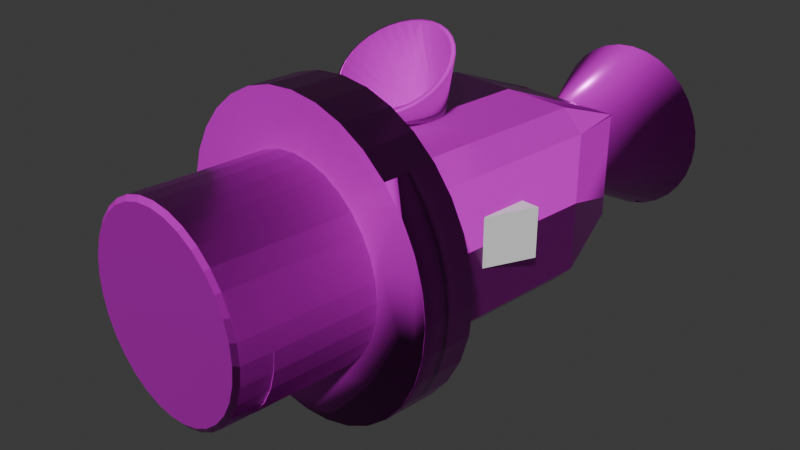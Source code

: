 # Source: touch-and-go.blend  (saved by Blender 4.2.66; exported with 4.5.12 LTS)
import bpy
from mathutils import Matrix  # noqa: F401  (used for matrix-valued properties, if any)

bpy.ops.wm.read_factory_settings(use_empty=True)
scene = bpy.context.scene
scene.name = 'Scene'

# ---- collections
col_collection = bpy.data.collections.new('Collection'); scene.collection.children.link(col_collection)

# ---- images (referenced by path relative to the original .blend; pixels are not part of the script)
import os
ASSET_DIR = os.environ.get("B2B_ASSET_DIR", "")  # directory of the original .blend (textures are referenced by path, not embedded)
HERE = os.path.dirname(os.path.abspath(__file__))  # packed textures are extracted next to this script under _unpacked/

def load_image(name, relpath, width, height, colorspace="sRGB"):
    """Load a texture the original file referenced (path relative to the .blend, or extracted next to this script)."""
    p = next((c for c in (os.path.join(HERE, relpath), os.path.join(ASSET_DIR, relpath)) if relpath and os.path.exists(c)), "")
    if p:
        img = bpy.data.images.load(p, check_existing=True)
        img.name = name
    else:  # same state as the original file: an image datablock whose file is absent (Cycles renders it pink)
        img = bpy.data.images.new(name, width, height)
        img.source = "FILE"
        img.filepath = "//" + (relpath or name)
    img.colorspace_settings.name = colorspace
    return img
img_poliigon_metalsteelbrushed_7174_basecolor_jpg = load_image('Poliigon_MetalSteelBrushed_7174_BaseColor.jpg', 'Poliigon_MetalSteelBrushed_7174/2K/Poliigon_MetalSteelBrushed_7174_BaseColor.jpg', 1024, 1024, 'sRGB')
img_poliigon_metalsteelbrushed_7174_metallic_jpg = load_image('Poliigon_MetalSteelBrushed_7174_Metallic.jpg', 'Poliigon_MetalSteelBrushed_7174/2K/Poliigon_MetalSteelBrushed_7174_Metallic.jpg', 1024, 1024, 'Non-Color')
img_poliigon_metalsteelbrushed_7174_roughness_jpg = load_image('Poliigon_MetalSteelBrushed_7174_Roughness.jpg', 'Poliigon_MetalSteelBrushed_7174/2K/Poliigon_MetalSteelBrushed_7174_Roughness.jpg', 1024, 1024, 'Non-Color')
img_poliigon_metalsteelbrushed_7174_normal_png = load_image('Poliigon_MetalSteelBrushed_7174_Normal.png', 'Poliigon_MetalSteelBrushed_7174/2K/Poliigon_MetalSteelBrushed_7174_Normal.png', 1024, 1024, 'Non-Color')

# ---- materials (node trees are filled in below, after node groups)
mat_material = bpy.data.materials.new('Material')

# ---- material node trees
mat_material.use_nodes = True; mat_material.node_tree.nodes.clear()
_N = mat_material.node_tree.nodes; _L = mat_material.node_tree.links
n0 = _N.new('ShaderNodeBsdfPrincipled'); n0.name = 'Principled BSDF'; n0.location = (64, 436)
n1 = _N.new('ShaderNodeOutputMaterial'); n1.name = 'Material Output'; n1.location = (409, 422)
n2 = _N.new('ShaderNodeTexImage'); n2.name = 'Image Texture'; n2.location = (-668, 596)
n2.image = img_poliigon_metalsteelbrushed_7174_basecolor_jpg
n3 = _N.new('ShaderNodeTexImage'); n3.name = 'Image Texture.001'; n3.location = (-675, 303)
n3.image = img_poliigon_metalsteelbrushed_7174_metallic_jpg
n4 = _N.new('ShaderNodeTexImage'); n4.name = 'Image Texture.002'; n4.location = (-677, 21)
n4.image = img_poliigon_metalsteelbrushed_7174_roughness_jpg
n5 = _N.new('ShaderNodeTexImage'); n5.name = 'Image Texture.003'; n5.location = (-406, -126)
n5.image = img_poliigon_metalsteelbrushed_7174_normal_png
n6 = _N.new('ShaderNodeNormalMap'); n6.name = 'Normal Map'; n6.location = (-126, 77)
_L.new(n0.outputs[0], n1.inputs[0])
_L.new(n2.outputs[0], n0.inputs[0])
_L.new(n3.outputs[0], n0.inputs[1])
_L.new(n4.outputs[0], n0.inputs[2])
_L.new(n6.outputs[0], n0.inputs[5])
_L.new(n5.outputs[0], n6.inputs[1])
n1.is_active_output = True

# ---- world
world_world = bpy.data.worlds.new('World'); scene.world = world_world
world_world.use_nodes = True; world_world.node_tree.nodes.clear()
_N = world_world.node_tree.nodes; _L = world_world.node_tree.links
n0 = _N.new('ShaderNodeOutputWorld'); n0.name = 'World Output'; n0.location = (300, 300)
n1 = _N.new('ShaderNodeBackground'); n1.name = 'Background'; n1.location = (10, 300)
n1.inputs[0].default_value = (0.05088, 0.05088, 0.05088, 1.0)
_L.new(n1.outputs[0], n0.inputs[0])
n0.is_active_output = True
world_world.color = (0.05088, 0.05088, 0.05088)
world_world.sun_shadow_jitter_overblur = 0.0

# ---- cameras
cam_camera = bpy.data.cameras.new('Camera')
cam_camera.clip_end = 100.0
cam_camera.ortho_scale = 7.314

# ---- meshes
me_cube_001 = bpy.data.meshes.new('Cube.001')
me_cube_001.from_pydata([(-0.6035, 1.0, 0.6086), (-1.0, 0.6035, 0.7728), (-0.6086, 1.0, 0.6035), (-0.7728, 0.6035, 1.0), (-0.6035, 1.0, -0.6086), (-1.0, 0.6035, -0.7728), (-0.6086, 1.0, -0.6035), (-0.7728, 0.6035, -1.0), (-0.3965, 1.0, 0.6035), (0.0, 0.6035, 1.0), (0.3965, 1.0, 0.6035), (0.6035, 1.0, 0.6086), (1.0, 0.6035, 0.7728), (0.6086, 1.0, 0.6035), (0.7728, 0.6035, 1.0), (-0.6035, 1.0, 0.3965), (-0.6035, 1.0, -0.3965), (-1.0, 0.6035, 0.0), (-0.3965, 1.0, 0.3965), (0.3965, 1.0, 0.3965), (0.3965, 1.0, -0.3965), (-0.3965, 1.0, -0.3965), (1.0, 0.6035, 0.0), (0.6035, 1.0, -0.3965), (0.6035, 1.0, 0.3965), (0.3965, 1.0, -0.6035), (0.0, 0.6035, -1.0), (-0.3965, 1.0, -0.6035), (0.6035, 1.0, -0.6086), (1.0, 0.6035, -0.7728), (0.6086, 1.0, -0.6035), (0.7728, 0.6035, -1.0), (-1.0, -0.408, 0.7728), (-1.0, -0.408, 0.0), (-1.0, -0.408, -0.7728), (-0.7728, -0.408, -1.0), (-0.7728, -0.408, 1.0), (0.0, -0.408, 1.0), (0.0, -0.408, -1.0), (0.7728, -0.408, 1.0), (1.0, -0.408, 0.7728), (1.0, -0.408, 0.0), (1.0, -0.408, -0.7728), (0.7728, -0.408, -1.0)], [], [(33, 17, 5, 34), (23, 28, 30, 25, 20), (16, 21, 27, 6, 4), (33, 32, 1, 17), (24, 19, 10, 13, 11), (36, 3, 1, 32), (35, 34, 5, 7), (8, 9, 10), (15, 16, 17), (18, 19, 20, 21), (22, 23, 24), (25, 26, 27), (14, 12, 11, 13), (2, 0, 1, 3), (30, 28, 29, 31), (8, 2, 3, 9), (25, 30, 31, 26), (26, 7, 6, 27), (7, 5, 4, 6), (9, 14, 13, 10), (0, 15, 17, 1), (10, 19, 18, 8), (12, 22, 24, 11), (19, 24, 23, 20), (15, 18, 21, 16), (5, 17, 16, 4), (27, 21, 20, 25), (28, 23, 22, 29), (15, 0, 2, 8, 18), (41, 22, 12, 40), (43, 31, 29, 42), (39, 40, 12, 14), (41, 42, 29, 22), (26, 38, 35, 7), (9, 37, 39, 14), (26, 31, 43, 38), (9, 3, 36, 37)])
_uv = me_cube_001.uv_layers.new(name='UVMap')
_uv.uv.foreach_set('vector', [0.5, 0.074, 0.5, 0.2004, 0.5966, 0.2004, 0.5966, 0.074, 0.5496, 0.2996, 0.5761, 0.2996, 0.5754, 0.2989, 0.5754, 0.3254, 0.5496, 0.3254, 0.5496, 0.2996, 0.5496, 0.3254, 0.5754, 0.3254, 0.5754, 0.2989, 0.5761, 0.2996, 0.5, 0.074, 0.5966, 0.074, 0.5966, 0.2004, 0.5, 0.2004, 0.5496, 0.2996, 0.5496, 0.3254, 0.5754, 0.3254, 0.5754, 0.2989, 0.5761, 0.2996, 0.625, 0.074, 0.625, 0.2004, 0.5966, 0.2004, 0.5966, 0.074, 0.625, 0.074, 0.5966, 0.074, 0.5966, 0.2004, 0.625, 0.2004, 0.7996, 0.5, 0.75, 0.5496, 0.75, 0.5, 0.5496, 0.2996, 0.5496, 0.2996, 0.5, 0.2004, 0.5496, 0.3254, 0.5496, 0.3254, 0.5496, 0.3254, 0.5496, 0.3254, 0.5, 0.2004, 0.5496, 0.2996, 0.5496, 0.2996, 0.75, 0.5, 0.75, 0.5496, 0.7996, 0.5, 0.625, 0.2784, 0.5966, 0.25, 0.5761, 0.2996, 0.5754, 0.2989, 0.5754, 0.2989, 0.5761, 0.2996, 0.5966, 0.25, 0.625, 0.2784, 0.5754, 0.2989, 0.5761, 0.2996, 0.5966, 0.25, 0.625, 0.2784, 0.7996, 0.5, 0.8261, 0.5, 0.8466, 0.5496, 0.75, 0.5496, 0.7996, 0.5, 0.8261, 0.5, 0.8466, 0.5496, 0.75, 0.5496, 0.75, 0.5496, 0.8466, 0.5496, 0.8261, 0.5, 0.7996, 0.5, 0.625, 0.2784, 0.5966, 0.25, 0.5761, 0.2996, 0.5754, 0.2989, 0.75, 0.5496, 0.8466, 0.5496, 0.8261, 0.5, 0.7996, 0.5, 0.5761, 0.2996, 0.5496, 0.2996, 0.5, 0.2004, 0.5966, 0.2004, 0.5754, 0.3254, 0.5496, 0.3254, 0.5496, 0.3254, 0.5754, 0.3254, 0.5966, 0.2004, 0.5, 0.2004, 0.5496, 0.2996, 0.5761, 0.2996, 0.5496, 0.3254, 0.5496, 0.2996, 0.5496, 0.2996, 0.5496, 0.3254, 0.5496, 0.2996, 0.5496, 0.3254, 0.5496, 0.3254, 0.5496, 0.2996, 0.5966, 0.2004, 0.5, 0.2004, 0.5496, 0.2996, 0.5761, 0.2996, 0.5754, 0.3254, 0.5496, 0.3254, 0.5496, 0.3254, 0.5754, 0.3254, 0.5761, 0.2996, 0.5496, 0.2996, 0.5, 0.2004, 0.5966, 0.2004, 0.5496, 0.2996, 0.5761, 0.2996, 0.5754, 0.2989, 0.5754, 0.3254, 0.5496, 0.3254, 0.5, 0.074, 0.5, 0.2004, 0.5966, 0.2004, 0.5966, 0.074, 0.625, 0.074, 0.625, 0.2004, 0.5966, 0.2004, 0.5966, 0.074, 0.625, 0.074, 0.5966, 0.074, 0.5966, 0.2004, 0.625, 0.2004, 0.5, 0.074, 0.5966, 0.074, 0.5966, 0.2004, 0.5, 0.2004, 0.75, 0.5496, 0.75, 0.676, 0.8466, 0.676, 0.8466, 0.5496, 0.75, 0.5496, 0.75, 0.676, 0.8466, 0.676, 0.8466, 0.5496, 0.75, 0.5496, 0.8466, 0.5496, 0.8466, 0.676, 0.75, 0.676, 0.75, 0.5496, 0.8466, 0.5496, 0.8466, 0.676, 0.75, 0.676])
me_cube_001.materials.append(mat_material)
me_cube_001.update()
me_cylinder_001 = bpy.data.meshes.new('Cylinder.001')
me_cylinder_001.from_pydata([(0.0, 1.0, -1.0), (0.0, 1.0, 1.0), (0.1951, 0.9808, -1.0), (0.1951, 0.9808, 1.0), (0.3827, 0.9239, -1.0), (0.3827, 0.9239, 1.0), (0.5556, 0.8315, -1.0), (0.5556, 0.8315, 1.0), (0.7071, 0.7071, -1.0), (0.7071, 0.7071, 1.0), (-0.3827, -0.9239, -1.0), (-0.3827, -0.9239, 1.0), (-0.5556, -0.8315, -1.0), (-0.5556, -0.8315, 1.0), (-0.7071, -0.7071, -1.0), (-0.7071, -0.7071, 1.0), (-0.8315, -0.5556, -1.0), (-0.8315, -0.5556, 1.0), (-0.9239, -0.3827, -1.0), (-0.9239, -0.3827, 1.0), (-0.9808, -0.1951, -1.0), (-0.9808, -0.1951, 1.0), (-1.0, 0.0, -1.0), (-1.0, 0.0, 1.0), (-0.9808, 0.1951, -1.0), (-0.9808, 0.1951, 1.0), (-0.9239, 0.3827, -1.0), (-0.9239, 0.3827, 1.0), (-0.8315, 0.5556, -1.0), (-0.8315, 0.5556, 1.0), (-0.7071, 0.7071, -1.0), (-0.7071, 0.7071, 1.0), (-0.5556, 0.8315, -1.0), (-0.5556, 0.8315, 1.0), (-0.3827, 0.9239, -1.0), (-0.3827, 0.9239, 1.0), (-0.1951, 0.9808, -1.0), (-0.1951, 0.9808, 1.0), (0.0, 1.0, -1.0), (0.0, 1.0, 1.0), (0.1951, 0.9808, -1.0), (0.1951, 0.9808, 1.0), (0.3827, 0.9239, -1.0), (0.3827, 0.9239, 1.0), (0.5556, 0.8315, -1.0), (0.5556, 0.8315, 1.0), (0.7071, 0.7071, -1.0), (0.7071, 0.7071, 1.0), (0.8315, 0.5556, -1.0), (0.8315, 0.5556, 1.0), (0.9239, 0.3827, -1.0), (0.9239, 0.3827, 1.0), (0.9808, 0.1951, -1.0), (0.9808, 0.1951, 1.0), (1.0, 0.0, -1.0), (1.0, 0.0, 1.0), (0.9808, -0.1951, -1.0), (0.9808, -0.1951, 1.0), (0.9239, -0.3827, -1.0), (0.9239, -0.3827, 1.0), (0.8315, -0.5556, -1.0), (0.8315, -0.5556, 1.0), (0.7071, -0.7071, -1.0), (0.7071, -0.7071, 1.0), (0.5556, -0.8315, -1.0), (0.5556, -0.8315, 1.0), (0.3827, -0.9239, -1.0), (0.3827, -0.9239, 1.0), (0.1951, -0.9808, -1.0), (0.1951, -0.9808, 1.0), (0.0, -1.0, -1.0), (0.0, -1.0, 1.0), (-0.1951, -0.9808, -1.0), (-0.1951, -0.9808, 1.0), (-0.3827, -0.9239, -1.0), (-0.3827, -0.9239, 1.0), (-0.5556, -0.8315, -1.0), (-0.5556, -0.8315, 1.0), (-0.7071, -0.7071, -1.0), (-0.7071, -0.7071, 1.0), (-0.8315, -0.5556, -1.0), (-0.8315, -0.5556, 1.0), (-0.9239, -0.3827, -1.0), (-0.9239, -0.3827, 1.0), (-0.9808, -0.1951, -1.0), (-0.9808, -0.1951, 1.0), (-1.0, 0.0, -1.0), (-1.0, 0.0, 1.0), (-0.9808, 0.1951, -1.0), (-0.9808, 0.1951, 1.0), (-0.9239, 0.3827, -1.0), (-0.9239, 0.3827, 1.0), (-0.8315, 0.5556, -1.0), (-0.8315, 0.5556, 1.0), (-0.7071, 0.7071, -1.0), (-0.7071, 0.7071, 1.0), (-0.5556, 0.8315, -1.0), (-0.5556, 0.8315, 1.0), (-0.3827, 0.9239, -1.0), (-0.3827, 0.9239, 1.0), (-0.1951, 0.9808, -1.0), (-0.1951, 0.9808, 1.0)], [], [(0, 1, 3, 2), (2, 3, 5, 4), (4, 5, 7, 6), (6, 7, 9, 8), (10, 11, 13, 12), (12, 13, 15, 14), (14, 15, 17, 16), (16, 17, 19, 18), (18, 19, 21, 20), (20, 21, 23, 22), (22, 23, 25, 24), (24, 25, 27, 26), (26, 27, 29, 28), (28, 29, 31, 30), (30, 31, 33, 32), (32, 33, 35, 34), (34, 35, 37, 36), (36, 37, 1, 0), (46, 47, 49, 48), (48, 49, 51, 50), (50, 51, 53, 52), (52, 53, 55, 54), (54, 55, 57, 56), (56, 57, 59, 58), (58, 59, 61, 60), (60, 61, 63, 62), (62, 63, 65, 64), (64, 65, 67, 66), (66, 67, 69, 68), (68, 69, 71, 70), (70, 71, 73, 72), (72, 73, 75, 74), (41, 39, 101, 99, 97, 95, 93, 91, 89, 87, 85, 83, 81, 79, 77, 75, 73, 71, 69, 67, 65, 63, 61, 59, 57, 55, 53, 51, 49, 47, 45, 43), (38, 40, 42, 44, 46, 48, 50, 52, 54, 56, 58, 60, 62, 64, 66, 68, 70, 72, 74, 76, 78, 80, 82, 84, 86, 88, 90, 92, 94, 96, 98, 100)])
me_cylinder_001.polygons.foreach_set('use_smooth', [True] * 34)
_uv = me_cylinder_001.uv_layers.new(name='UVMap')
_uv.uv.foreach_set('vector', [1.0, 0.5, 1.0, 1.0, 0.9688, 1.0, 0.9688, 0.5, 0.9688, 0.5, 0.9688, 1.0, 0.9375, 1.0, 0.9375, 0.5, 0.9375, 0.5, 0.9375, 1.0, 0.9062, 1.0, 0.9062, 0.5, 0.9062, 0.5, 0.9062, 1.0, 0.875, 1.0, 0.875, 0.5, 0.4375, 0.5, 0.4375, 1.0, 0.4062, 1.0, 0.4062, 0.5, 0.4062, 0.5, 0.4062, 1.0, 0.375, 1.0, 0.375, 0.5, 0.375, 0.5, 0.375, 1.0, 0.3438, 1.0, 0.3438, 0.5, 0.3438, 0.5, 0.3438, 1.0, 0.3125, 1.0, 0.3125, 0.5, 0.3125, 0.5, 0.3125, 1.0, 0.2812, 1.0, 0.2812, 0.5, 0.2812, 0.5, 0.2812, 1.0, 0.25, 1.0, 0.25, 0.5, 0.25, 0.5, 0.25, 1.0, 0.2188, 1.0, 0.2188, 0.5, 0.2188, 0.5, 0.2188, 1.0, 0.1875, 1.0, 0.1875, 0.5, 0.1875, 0.5, 0.1875, 1.0, 0.1562, 1.0, 0.1562, 0.5, 0.1562, 0.5, 0.1562, 1.0, 0.125, 1.0, 0.125, 0.5, 0.125, 0.5, 0.125, 1.0, 0.09375, 1.0, 0.09375, 0.5, 0.09375, 0.5, 0.09375, 1.0, 0.0625, 1.0, 0.0625, 0.5, 0.0625, 0.5, 0.0625, 1.0, 0.03125, 1.0, 0.03125, 0.5, 0.03125, 0.5, 0.03125, 1.0, 0.0, 1.0, 0.0, 0.5, 0.875, 0.5, 0.875, 1.0, 0.8438, 1.0, 0.8438, 0.5, 0.8438, 0.5, 0.8438, 1.0, 0.8125, 1.0, 0.8125, 0.5, 0.8125, 0.5, 0.8125, 1.0, 0.7812, 1.0, 0.7812, 0.5, 0.7812, 0.5, 0.7812, 1.0, 0.75, 1.0, 0.75, 0.5, 0.75, 0.5, 0.75, 1.0, 0.7188, 1.0, 0.7188, 0.5, 0.7188, 0.5, 0.7188, 1.0, 0.6875, 1.0, 0.6875, 0.5, 0.6875, 0.5, 0.6875, 1.0, 0.6562, 1.0, 0.6562, 0.5, 0.6562, 0.5, 0.6562, 1.0, 0.625, 1.0, 0.625, 0.5, 0.625, 0.5, 0.625, 1.0, 0.5938, 1.0, 0.5938, 0.5, 0.5938, 0.5, 0.5938, 1.0, 0.5625, 1.0, 0.5625, 0.5, 0.5625, 0.5, 0.5625, 1.0, 0.5312, 1.0, 0.5312, 0.5, 0.5312, 0.5, 0.5312, 1.0, 0.5, 1.0, 0.5, 0.5, 0.5, 0.5, 0.5, 1.0, 0.4688, 1.0, 0.4688, 0.5, 0.4688, 0.5, 0.4688, 1.0, 0.4375, 1.0, 0.4375, 0.5, 0.2968, 0.4854, 0.25, 0.49, 0.2032, 0.4854, 0.1582, 0.4717, 0.1167, 0.4496, 0.08029, 0.4197, 0.05045, 0.3833, 0.02827, 0.3418, 0.01461, 0.2968, 0.01, 0.25, 0.01461, 0.2032, 0.02827, 0.1582, 0.05045, 0.1167, 0.08029, 0.08029, 0.1167, 0.05045, 0.1582, 0.02827, 0.2032, 0.01461, 0.25, 0.01, 0.2968, 0.01461, 0.3418, 0.02827, 0.3833, 0.05045, 0.4197, 0.08029, 0.4496, 0.1167, 0.4717, 0.1582, 0.4854, 0.2032, 0.49, 0.25, 0.4854, 0.2968, 0.4717, 0.3418, 0.4496, 0.3833, 0.4197, 0.4197, 0.3833, 0.4496, 0.3418, 0.4717, 0.75, 0.49, 0.7968, 0.4854, 0.8418, 0.4717, 0.8833, 0.4496, 0.9197, 0.4197, 0.9496, 0.3833, 0.9717, 0.3418, 0.9854, 0.2968, 0.99, 0.25, 0.9854, 0.2032, 0.9717, 0.1582, 0.9496, 0.1167, 0.9197, 0.08029, 0.8833, 0.05045, 0.8418, 0.02827, 0.7968, 0.01461, 0.75, 0.01, 0.7032, 0.01461, 0.6582, 0.02827, 0.6167, 0.05045, 0.5803, 0.08029, 0.5504, 0.1167, 0.5283, 0.1582, 0.5146, 0.2032, 0.51, 0.25, 0.5146, 0.2968, 0.5283, 0.3418, 0.5504, 0.3833, 0.5803, 0.4197, 0.6167, 0.4496, 0.6582, 0.4717, 0.7032, 0.4854])
me_cylinder_001.materials.append(mat_material)
me_cylinder_001.update()
me_cone = bpy.data.meshes.new('Cone')
me_cone.from_pydata([(0.0, 1.0, -1.0), (0.1951, 0.9808, -1.0), (0.3827, 0.9239, -1.0), (0.5556, 0.8315, -1.0), (0.7071, 0.7071, -1.0), (0.8315, 0.5556, -1.0), (0.9239, 0.3827, -1.0), (0.9808, 0.1951, -1.0), (1.0, 0.0, -1.0), (0.9808, -0.1951, -1.0), (0.9239, -0.3827, -1.0), (0.8315, -0.5556, -1.0), (0.7071, -0.7071, -1.0), (0.5556, -0.8315, -1.0), (0.3827, -0.9239, -1.0), (0.1951, -0.9808, -1.0), (0.0, -1.0, -1.0), (-0.1951, -0.9808, -1.0), (-0.3827, -0.9239, -1.0), (-0.5556, -0.8315, -1.0), (-0.7071, -0.7071, -1.0), (-0.8315, -0.5556, -1.0), (-0.9239, -0.3827, -1.0), (-0.9808, -0.1951, -1.0), (-1.0, 0.0, -1.0), (-0.9808, 0.1951, -1.0), (-0.9239, 0.3827, -1.0), (-0.8315, 0.5556, -1.0), (-0.7071, 0.7071, -1.0), (-0.5556, 0.8315, -1.0), (-0.3827, 0.9239, -1.0), (-0.1951, 0.9808, -1.0), (0.001705, -0.004272, 1.0), (4.078e-06, 0.9106, -1.045), (0.1777, 0.8931, -1.045), (0.3485, 0.8413, -1.045), (0.5059, 0.7571, -1.045), (0.6439, 0.6439, -1.045), (0.7571, 0.5059, -1.045), (0.8413, 0.3484, -1.045), (0.893, 0.1776, -1.045), (0.9105, -1.025e-05, -1.045), (0.893, -0.1776, -1.045), (0.8412, -0.3484, -1.045), (0.757, -0.5058, -1.045), (0.6438, -0.6438, -1.045), (0.5058, -0.757, -1.045), (0.3484, -0.8412, -1.045), (0.1776, -0.893, -1.045), (4.093e-06, -0.9105, -1.045), (-0.1776, -0.893, -1.045), (-0.3484, -0.8412, -1.045), (-0.5058, -0.7571, -1.045), (-0.6438, -0.6438, -1.045), (-0.7571, -0.5059, -1.045), (-0.8412, -0.3485, -1.045), (-0.8931, -0.1777, -1.045), (-0.9106, -1.023e-05, -1.045), (-0.8931, 0.1776, -1.045), (-0.8413, 0.3485, -1.045), (-0.7572, 0.5059, -1.045), (-0.6439, 0.6439, -1.045), (-0.5059, 0.7572, -1.045), (-0.3485, 0.8413, -1.045), (-0.1777, 0.8931, -1.045), (0.001636, -0.004101, 0.9)], [], [(0, 32, 1), (1, 32, 2), (2, 32, 3), (3, 32, 4), (4, 32, 5), (5, 32, 6), (6, 32, 7), (7, 32, 8), (8, 32, 9), (9, 32, 10), (10, 32, 11), (11, 32, 12), (12, 32, 13), (13, 32, 14), (14, 32, 15), (15, 32, 16), (16, 32, 17), (17, 32, 18), (18, 32, 19), (19, 32, 20), (20, 32, 21), (21, 32, 22), (22, 32, 23), (23, 32, 24), (24, 32, 25), (25, 32, 26), (26, 32, 27), (27, 32, 28), (28, 32, 29), (29, 32, 30), (30, 32, 31), (31, 32, 0), (33, 34, 65), (34, 35, 65), (35, 36, 65), (36, 37, 65), (37, 38, 65), (38, 39, 65), (39, 40, 65), (40, 41, 65), (41, 42, 65), (42, 43, 65), (43, 44, 65), (44, 45, 65), (45, 46, 65), (46, 47, 65), (47, 48, 65), (48, 49, 65), (49, 50, 65), (50, 51, 65), (51, 52, 65), (52, 53, 65), (53, 54, 65), (54, 55, 65), (55, 56, 65), (56, 57, 65), (57, 58, 65), (58, 59, 65), (59, 60, 65), (60, 61, 65), (61, 62, 65), (62, 63, 65), (63, 64, 65), (64, 33, 65), (0, 1, 34, 33), (1, 2, 35, 34), (2, 3, 36, 35), (3, 4, 37, 36), (4, 5, 38, 37), (5, 6, 39, 38), (6, 7, 40, 39), (7, 8, 41, 40), (8, 9, 42, 41), (9, 10, 43, 42), (10, 11, 44, 43), (11, 12, 45, 44), (12, 13, 46, 45), (13, 14, 47, 46), (14, 15, 48, 47), (15, 16, 49, 48), (16, 17, 50, 49), (17, 18, 51, 50), (18, 19, 52, 51), (19, 20, 53, 52), (20, 21, 54, 53), (21, 22, 55, 54), (22, 23, 56, 55), (23, 24, 57, 56), (24, 25, 58, 57), (25, 26, 59, 58), (26, 27, 60, 59), (27, 28, 61, 60), (28, 29, 62, 61), (29, 30, 63, 62), (30, 31, 64, 63), (31, 0, 33, 64)])
me_cone.polygons.foreach_set('use_smooth', [True] * 96)
_uv = me_cone.uv_layers.new(name='UVMap')
_uv.uv.foreach_set('vector', [0.25, 0.49, 0.25, 0.25, 0.2968, 0.4854, 0.2968, 0.4854, 0.25, 0.25, 0.3418, 0.4717, 0.3418, 0.4717, 0.25, 0.25, 0.3833, 0.4496, 0.3833, 0.4496, 0.25, 0.25, 0.4197, 0.4197, 0.4197, 0.4197, 0.25, 0.25, 0.4496, 0.3833, 0.4496, 0.3833, 0.25, 0.25, 0.4717, 0.3418, 0.4717, 0.3418, 0.25, 0.25, 0.4854, 0.2968, 0.4854, 0.2968, 0.25, 0.25, 0.49, 0.25, 0.49, 0.25, 0.25, 0.25, 0.4854, 0.2032, 0.4854, 0.2032, 0.25, 0.25, 0.4717, 0.1582, 0.4717, 0.1582, 0.25, 0.25, 0.4496, 0.1167, 0.4496, 0.1167, 0.25, 0.25, 0.4197, 0.08029, 0.4197, 0.08029, 0.25, 0.25, 0.3833, 0.05045, 0.3833, 0.05045, 0.25, 0.25, 0.3418, 0.02827, 0.3418, 0.02827, 0.25, 0.25, 0.2968, 0.01461, 0.2968, 0.01461, 0.25, 0.25, 0.25, 0.01, 0.25, 0.01, 0.25, 0.25, 0.2032, 0.01461, 0.2032, 0.01461, 0.25, 0.25, 0.1582, 0.02827, 0.1582, 0.02827, 0.25, 0.25, 0.1167, 0.05045, 0.1167, 0.05045, 0.25, 0.25, 0.08029, 0.08029, 0.08029, 0.08029, 0.25, 0.25, 0.05045, 0.1167, 0.05045, 0.1167, 0.25, 0.25, 0.02827, 0.1582, 0.02827, 0.1582, 0.25, 0.25, 0.01461, 0.2032, 0.01461, 0.2032, 0.25, 0.25, 0.01, 0.25, 0.01, 0.25, 0.25, 0.25, 0.01461, 0.2968, 0.01461, 0.2968, 0.25, 0.25, 0.02827, 0.3418, 0.02827, 0.3418, 0.25, 0.25, 0.05045, 0.3833, 0.05045, 0.3833, 0.25, 0.25, 0.08029, 0.4197, 0.08029, 0.4197, 0.25, 0.25, 0.1167, 0.4496, 0.1167, 0.4496, 0.25, 0.25, 0.1582, 0.4717, 0.1582, 0.4717, 0.25, 0.25, 0.2032, 0.4854, 0.2032, 0.4854, 0.25, 0.25, 0.25, 0.49, 0.25, 0.49, 0.2968, 0.4854, 0.25, 0.25, 0.2968, 0.4854, 0.3418, 0.4717, 0.25, 0.25, 0.3418, 0.4717, 0.3833, 0.4496, 0.25, 0.25, 0.3833, 0.4496, 0.4197, 0.4197, 0.25, 0.25, 0.4197, 0.4197, 0.4496, 0.3833, 0.25, 0.25, 0.4496, 0.3833, 0.4717, 0.3418, 0.25, 0.25, 0.4717, 0.3418, 0.4854, 0.2968, 0.25, 0.25, 0.4854, 0.2968, 0.49, 0.25, 0.25, 0.25, 0.49, 0.25, 0.4854, 0.2032, 0.25, 0.25, 0.4854, 0.2032, 0.4717, 0.1582, 0.25, 0.25, 0.4717, 0.1582, 0.4496, 0.1167, 0.25, 0.25, 0.4496, 0.1167, 0.4197, 0.08029, 0.25, 0.25, 0.4197, 0.08029, 0.3833, 0.05045, 0.25, 0.25, 0.3833, 0.05045, 0.3418, 0.02827, 0.25, 0.25, 0.3418, 0.02827, 0.2968, 0.01461, 0.25, 0.25, 0.2968, 0.01461, 0.25, 0.01, 0.25, 0.25, 0.25, 0.01, 0.2032, 0.01461, 0.25, 0.25, 0.2032, 0.01461, 0.1582, 0.02827, 0.25, 0.25, 0.1582, 0.02827, 0.1167, 0.05045, 0.25, 0.25, 0.1167, 0.05045, 0.08029, 0.08029, 0.25, 0.25, 0.08029, 0.08029, 0.05045, 0.1167, 0.25, 0.25, 0.05045, 0.1167, 0.02827, 0.1582, 0.25, 0.25, 0.02827, 0.1582, 0.01461, 0.2032, 0.25, 0.25, 0.01461, 0.2032, 0.01, 0.25, 0.25, 0.25, 0.01, 0.25, 0.01461, 0.2968, 0.25, 0.25, 0.01461, 0.2968, 0.02827, 0.3418, 0.25, 0.25, 0.02827, 0.3418, 0.05045, 0.3833, 0.25, 0.25, 0.05045, 0.3833, 0.08029, 0.4197, 0.25, 0.25, 0.08029, 0.4197, 0.1167, 0.4496, 0.25, 0.25, 0.1167, 0.4496, 0.1582, 0.4717, 0.25, 0.25, 0.1582, 0.4717, 0.2032, 0.4854, 0.25, 0.25, 0.2032, 0.4854, 0.25, 0.49, 0.25, 0.25, 0.25, 0.49, 0.2968, 0.4854, 0.2968, 0.4854, 0.25, 0.49, 0.2968, 0.4854, 0.3418, 0.4717, 0.3418, 0.4717, 0.2968, 0.4854, 0.3418, 0.4717, 0.3833, 0.4496, 0.3833, 0.4496, 0.3418, 0.4717, 0.3833, 0.4496, 0.4197, 0.4197, 0.4197, 0.4197, 0.3833, 0.4496, 0.4197, 0.4197, 0.4496, 0.3833, 0.4496, 0.3833, 0.4197, 0.4197, 0.4496, 0.3833, 0.4717, 0.3418, 0.4717, 0.3418, 0.4496, 0.3833, 0.4717, 0.3418, 0.4854, 0.2968, 0.4854, 0.2968, 0.4717, 0.3418, 0.4854, 0.2968, 0.49, 0.25, 0.49, 0.25, 0.4854, 0.2968, 0.49, 0.25, 0.4854, 0.2032, 0.4854, 0.2032, 0.49, 0.25, 0.4854, 0.2032, 0.4717, 0.1582, 0.4717, 0.1582, 0.4854, 0.2032, 0.4717, 0.1582, 0.4496, 0.1167, 0.4496, 0.1167, 0.4717, 0.1582, 0.4496, 0.1167, 0.4197, 0.08029, 0.4197, 0.08029, 0.4496, 0.1167, 0.4197, 0.08029, 0.3833, 0.05045, 0.3833, 0.05045, 0.4197, 0.08029, 0.3833, 0.05045, 0.3418, 0.02827, 0.3418, 0.02827, 0.3833, 0.05045, 0.3418, 0.02827, 0.2968, 0.01461, 0.2968, 0.01461, 0.3418, 0.02827, 0.2968, 0.01461, 0.25, 0.01, 0.25, 0.01, 0.2968, 0.01461, 0.25, 0.01, 0.2032, 0.01461, 0.2032, 0.01461, 0.25, 0.01, 0.2032, 0.01461, 0.1582, 0.02827, 0.1582, 0.02827, 0.2032, 0.01461, 0.1582, 0.02827, 0.1167, 0.05045, 0.1167, 0.05045, 0.1582, 0.02827, 0.1167, 0.05045, 0.08029, 0.08029, 0.08029, 0.08029, 0.1167, 0.05045, 0.08029, 0.08029, 0.05045, 0.1167, 0.05045, 0.1167, 0.08029, 0.08029, 0.05045, 0.1167, 0.02827, 0.1582, 0.02827, 0.1582, 0.05045, 0.1167, 0.02827, 0.1582, 0.01461, 0.2032, 0.01461, 0.2032, 0.02827, 0.1582, 0.01461, 0.2032, 0.01, 0.25, 0.01, 0.25, 0.01461, 0.2032, 0.01, 0.25, 0.01461, 0.2968, 0.01461, 0.2968, 0.01, 0.25, 0.01461, 0.2968, 0.02827, 0.3418, 0.02827, 0.3418, 0.01461, 0.2968, 0.02827, 0.3418, 0.05045, 0.3833, 0.05045, 0.3833, 0.02827, 0.3418, 0.05045, 0.3833, 0.08029, 0.4197, 0.08029, 0.4197, 0.05045, 0.3833, 0.08029, 0.4197, 0.1167, 0.4496, 0.1167, 0.4496, 0.08029, 0.4197, 0.1167, 0.4496, 0.1582, 0.4717, 0.1582, 0.4717, 0.1167, 0.4496, 0.1582, 0.4717, 0.2032, 0.4854, 0.2032, 0.4854, 0.1582, 0.4717, 0.2032, 0.4854, 0.25, 0.49, 0.25, 0.49, 0.2032, 0.4854])
me_cone.materials.append(mat_material)
me_cone.update()
me_cylinder_002 = bpy.data.meshes.new('Cylinder.002')
me_cylinder_002.from_pydata([(0.0, 1.0, -1.0), (0.1951, 0.9808, -1.0), (0.3827, 0.9239, -1.0), (0.5556, 0.8315, -1.0), (0.7071, 0.7071, -1.0), (0.8315, 0.5556, -1.0), (0.9239, 0.3827, -1.0), (0.9808, 0.1951, -1.0), (1.0, 0.0, -1.0), (0.9808, -0.1951, -1.0), (0.9239, -0.3827, -1.0), (0.8315, -0.5556, -1.0), (0.7071, -0.7071, -1.0), (0.5556, -0.8315, -1.0), (0.3827, -0.9239, -1.0), (0.1951, -0.9808, -1.0), (0.0, -1.0, -1.0), (-0.1951, -0.9808, -1.0), (-0.3827, -0.9239, -1.0), (-0.5556, -0.8315, -1.0), (-0.7071, -0.7071, -1.0), (-0.8315, -0.5556, -1.0), (-0.9239, -0.3827, -1.0), (-0.9808, -0.1951, -1.0), (-1.0, 0.0, -1.0), (-0.9808, 0.1951, -1.0), (-0.9239, 0.3827, -1.0), (-0.8315, 0.5556, -1.0), (-0.7071, 0.7071, -1.0), (-0.5556, 0.8315, -1.0), (-0.3827, 0.9239, -1.0), (-0.1951, 0.9808, -1.0), (0.0, 1.0, 0.5301), (0.1951, 0.9808, 0.5301), (0.3827, 0.9239, 0.5301), (0.5556, 0.8315, 0.5301), (0.7071, 0.7071, 0.5301), (0.8315, 0.5556, 0.5301), (0.9239, 0.3827, 0.5301), (0.9808, 0.1951, 0.5301), (1.0, 0.0, 0.5301), (0.9808, -0.1951, 0.5301), (0.9239, -0.3827, 0.5301), (0.8315, -0.5556, 0.5301), (0.7071, -0.7071, 0.5301), (0.5556, -0.8315, 0.5301), (0.3827, -0.9239, 0.5301), (0.1951, -0.9808, 0.5301), (0.0, -1.0, 0.5301), (-0.1951, -0.9808, 0.5301), (-0.3827, -0.9239, 0.5301), (-0.5556, -0.8315, 0.5301), (-0.7071, -0.7071, 0.5301), (-0.8315, -0.5556, 0.5301), (-0.9239, -0.3827, 0.5301), (-0.9808, -0.1951, 0.5301), (-1.0, 0.0, 0.5301), (-0.9808, 0.1951, 0.5301), (-0.9239, 0.3827, 0.5301), (-0.8315, 0.5556, 0.5301), (-0.7071, 0.7071, 0.5301), (-0.5556, 0.8315, 0.5301), (-0.3827, 0.9239, 0.5301), (-0.1951, 0.9808, 0.5301), (9.61e-10, 0.9496, -0.9525), (0.1853, 0.9313, -0.9525), (0.3634, 0.8773, -0.9525), (0.5276, 0.7896, -0.9525), (0.6715, 0.6715, -0.9525), (0.7896, 0.5276, -0.9525), (0.8773, 0.3634, -0.9525), (0.9313, 0.1853, -0.9525), (0.9496, 0.0, -0.9525), (0.9313, -0.1853, -0.9525), (0.8773, -0.3634, -0.9525), (0.7896, -0.5276, -0.9525), (0.6715, -0.6715, -0.9525), (0.5276, -0.7896, -0.9525), (0.3634, -0.8773, -0.9525), (0.1853, -0.9313, -0.9525), (9.61e-10, -0.9496, -0.9525), (-0.1853, -0.9313, -0.9525), (-0.3634, -0.8773, -0.9525), (-0.5276, -0.7896, -0.9525), (-0.6715, -0.6715, -0.9525), (-0.7896, -0.5276, -0.9525), (-0.8773, -0.3634, -0.9525), (-0.9313, -0.1853, -0.9525), (-0.9496, 0.0, -0.9525), (-0.9313, 0.1853, -0.9525), (-0.8773, 0.3634, -0.9525), (-0.7896, 0.5276, -0.9525), (-0.6715, 0.6715, -0.9525), (-0.5276, 0.7896, -0.9525), (-0.3634, 0.8773, -0.9525), (-0.1853, 0.9313, -0.9525), (0.0, 0.9498, 0.5301), (0.1853, 0.9315, 0.5301), (0.3635, 0.8775, 0.5301), (0.5277, 0.7897, 0.5301), (0.6716, 0.6716, 0.5301), (0.7897, 0.5277, 0.5301), (0.8775, 0.3635, 0.5301), (0.9315, 0.1853, 0.5301), (0.9498, 0.0, 0.5301), (0.9315, -0.1853, 0.5301), (0.8775, -0.3635, 0.5301), (0.7897, -0.5277, 0.5301), (0.6716, -0.6716, 0.5301), (0.5277, -0.7897, 0.5301), (0.3635, -0.8775, 0.5301), (0.1853, -0.9315, 0.5301), (0.0, -0.9498, 0.5301), (-0.1853, -0.9315, 0.5301), (-0.3635, -0.8775, 0.5301), (-0.5277, -0.7897, 0.5301), (-0.6716, -0.6716, 0.5301), (-0.7897, -0.5277, 0.5301), (-0.8775, -0.3635, 0.5301), (-0.9315, -0.1853, 0.5301), (-0.9498, 0.0, 0.5301), (-0.9315, 0.1853, 0.5301), (-0.8775, 0.3635, 0.5301), (-0.7897, 0.5277, 0.5301), (-0.6716, 0.6716, 0.5301), (-0.5277, 0.7897, 0.5301), (-0.3635, 0.8775, 0.5301), (-0.1853, 0.9315, 0.5301)], [], [(0, 1, 2, 3, 4, 5, 6, 7, 8, 9, 10, 11, 12, 13, 14, 15, 16, 17, 18, 19, 20, 21, 22, 23, 24, 25, 26, 27, 28, 29, 30, 31), (31, 63, 32, 0), (30, 62, 63, 31), (29, 61, 62, 30), (28, 60, 61, 29), (27, 59, 60, 28), (26, 58, 59, 27), (25, 57, 58, 26), (24, 56, 57, 25), (23, 55, 56, 24), (22, 54, 55, 23), (21, 53, 54, 22), (20, 52, 53, 21), (19, 51, 52, 20), (18, 50, 51, 19), (17, 49, 50, 18), (16, 48, 49, 17), (15, 47, 48, 16), (14, 46, 47, 15), (13, 45, 46, 14), (12, 44, 45, 13), (11, 43, 44, 12), (10, 42, 43, 11), (9, 41, 42, 10), (8, 40, 41, 9), (7, 39, 40, 8), (6, 38, 39, 7), (5, 37, 38, 6), (4, 36, 37, 5), (3, 35, 36, 4), (2, 34, 35, 3), (1, 33, 34, 2), (0, 32, 33, 1), (64, 95, 94, 93, 92, 91, 90, 89, 88, 87, 86, 85, 84, 83, 82, 81, 80, 79, 78, 77, 76, 75, 74, 73, 72, 71, 70, 69, 68, 67, 66, 65), (95, 64, 96, 127), (94, 95, 127, 126), (93, 94, 126, 125), (92, 93, 125, 124), (91, 92, 124, 123), (90, 91, 123, 122), (89, 90, 122, 121), (88, 89, 121, 120), (87, 88, 120, 119), (86, 87, 119, 118), (85, 86, 118, 117), (84, 85, 117, 116), (83, 84, 116, 115), (82, 83, 115, 114), (81, 82, 114, 113), (80, 81, 113, 112), (79, 80, 112, 111), (78, 79, 111, 110), (77, 78, 110, 109), (76, 77, 109, 108), (75, 76, 108, 107), (74, 75, 107, 106), (73, 74, 106, 105), (72, 73, 105, 104), (71, 72, 104, 103), (70, 71, 103, 102), (69, 70, 102, 101), (68, 69, 101, 100), (67, 68, 100, 99), (66, 67, 99, 98), (65, 66, 98, 97), (64, 65, 97, 96), (32, 63, 127, 96), (63, 62, 126, 127), (62, 61, 125, 126), (61, 60, 124, 125), (60, 59, 123, 124), (59, 58, 122, 123), (58, 57, 121, 122), (57, 56, 120, 121), (56, 55, 119, 120), (55, 54, 118, 119), (54, 53, 117, 118), (53, 52, 116, 117), (52, 51, 115, 116), (51, 50, 114, 115), (50, 49, 113, 114), (49, 48, 112, 113), (48, 47, 111, 112), (47, 46, 110, 111), (46, 45, 109, 110), (45, 44, 108, 109), (44, 43, 107, 108), (43, 42, 106, 107), (42, 41, 105, 106), (41, 40, 104, 105), (40, 39, 103, 104), (39, 38, 102, 103), (38, 37, 101, 102), (37, 36, 100, 101), (36, 35, 99, 100), (35, 34, 98, 99), (34, 33, 97, 98), (33, 32, 96, 97)])
_uv = me_cylinder_002.uv_layers.new(name='UVMap')
_uv.uv.foreach_set('vector', [0.75, 0.49, 0.7968, 0.4854, 0.8418, 0.4717, 0.8833, 0.4496, 0.9197, 0.4197, 0.9496, 0.3833, 0.9717, 0.3418, 0.9854, 0.2968, 0.99, 0.25, 0.9854, 0.2032, 0.9717, 0.1582, 0.9496, 0.1167, 0.9197, 0.08029, 0.8833, 0.05045, 0.8418, 0.02827, 0.7968, 0.01461, 0.75, 0.01, 0.7032, 0.01461, 0.6582, 0.02827, 0.6167, 0.05045, 0.5803, 0.08029, 0.5504, 0.1167, 0.5283, 0.1582, 0.5146, 0.2032, 0.51, 0.25, 0.5146, 0.2968, 0.5283, 0.3418, 0.5504, 0.3833, 0.5803, 0.4197, 0.6167, 0.4496, 0.6582, 0.4717, 0.7032, 0.4854, 0.03125, 0.5, 0.03125, 0.8825, 0.0, 0.8825, 0.0, 0.5, 0.0625, 0.5, 0.0625, 0.8825, 0.03125, 0.8825, 0.03125, 0.5, 0.09375, 0.5, 0.09375, 0.8825, 0.0625, 0.8825, 0.0625, 0.5, 0.125, 0.5, 0.125, 0.8825, 0.09375, 0.8825, 0.09375, 0.5, 0.1562, 0.5, 0.1562, 0.8825, 0.125, 0.8825, 0.125, 0.5, 0.1875, 0.5, 0.1875, 0.8825, 0.1562, 0.8825, 0.1562, 0.5, 0.2188, 0.5, 0.2188, 0.8825, 0.1875, 0.8825, 0.1875, 0.5, 0.25, 0.5, 0.25, 0.8825, 0.2188, 0.8825, 0.2188, 0.5, 0.2812, 0.5, 0.2812, 0.8825, 0.25, 0.8825, 0.25, 0.5, 0.3125, 0.5, 0.3125, 0.8825, 0.2812, 0.8825, 0.2812, 0.5, 0.3438, 0.5, 0.3438, 0.8825, 0.3125, 0.8825, 0.3125, 0.5, 0.375, 0.5, 0.375, 0.8825, 0.3438, 0.8825, 0.3438, 0.5, 0.4062, 0.5, 0.4062, 0.8825, 0.375, 0.8825, 0.375, 0.5, 0.4375, 0.5, 0.4375, 0.8825, 0.4062, 0.8825, 0.4062, 0.5, 0.4688, 0.5, 0.4688, 0.8825, 0.4375, 0.8825, 0.4375, 0.5, 0.5, 0.5, 0.5, 0.8825, 0.4688, 0.8825, 0.4688, 0.5, 0.5312, 0.5, 0.5312, 0.8825, 0.5, 0.8825, 0.5, 0.5, 0.5625, 0.5, 0.5625, 0.8825, 0.5312, 0.8825, 0.5312, 0.5, 0.5938, 0.5, 0.5938, 0.8825, 0.5625, 0.8825, 0.5625, 0.5, 0.625, 0.5, 0.625, 0.8825, 0.5938, 0.8825, 0.5938, 0.5, 0.6562, 0.5, 0.6562, 0.8825, 0.625, 0.8825, 0.625, 0.5, 0.6875, 0.5, 0.6875, 0.8825, 0.6562, 0.8825, 0.6562, 0.5, 0.7188, 0.5, 0.7188, 0.8825, 0.6875, 0.8825, 0.6875, 0.5, 0.75, 0.5, 0.75, 0.8825, 0.7188, 0.8825, 0.7188, 0.5, 0.7812, 0.5, 0.7812, 0.8825, 0.75, 0.8825, 0.75, 0.5, 0.8125, 0.5, 0.8125, 0.8825, 0.7812, 0.8825, 0.7812, 0.5, 0.8438, 0.5, 0.8438, 0.8825, 0.8125, 0.8825, 0.8125, 0.5, 0.875, 0.5, 0.875, 0.8825, 0.8438, 0.8825, 0.8438, 0.5, 0.9062, 0.5, 0.9062, 0.8825, 0.875, 0.8825, 0.875, 0.5, 0.9375, 0.5, 0.9375, 0.8825, 0.9062, 0.8825, 0.9062, 0.5, 0.9688, 0.5, 0.9688, 0.8825, 0.9375, 0.8825, 0.9375, 0.5, 1.0, 0.5, 1.0, 0.8825, 0.9688, 0.8825, 0.9688, 0.5, 0.75, 0.49, 0.7032, 0.4854, 0.6582, 0.4717, 0.6167, 0.4496, 0.5803, 0.4197, 0.5504, 0.3833, 0.5283, 0.3418, 0.5146, 0.2968, 0.51, 0.25, 0.5146, 0.2032, 0.5283, 0.1582, 0.5504, 0.1167, 0.5803, 0.08029, 0.6167, 0.05045, 0.6582, 0.02827, 0.7032, 0.01461, 0.75, 0.01, 0.7968, 0.01461, 0.8418, 0.02827, 0.8833, 0.05045, 0.9197, 0.08029, 0.9496, 0.1167, 0.9717, 0.1582, 0.9854, 0.2032, 0.99, 0.25, 0.9854, 0.2968, 0.9717, 0.3418, 0.9496, 0.3833, 0.9197, 0.4197, 0.8833, 0.4496, 0.8418, 0.4717, 0.7968, 0.4854, 0.03125, 0.5, 0.0, 0.5, 0.0, 0.8825, 0.03125, 0.8825, 0.0625, 0.5, 0.03125, 0.5, 0.03125, 0.8825, 0.0625, 0.8825, 0.09375, 0.5, 0.0625, 0.5, 0.0625, 0.8825, 0.09375, 0.8825, 0.125, 0.5, 0.09375, 0.5, 0.09375, 0.8825, 0.125, 0.8825, 0.1562, 0.5, 0.125, 0.5, 0.125, 0.8825, 0.1562, 0.8825, 0.1875, 0.5, 0.1562, 0.5, 0.1562, 0.8825, 0.1875, 0.8825, 0.2188, 0.5, 0.1875, 0.5, 0.1875, 0.8825, 0.2188, 0.8825, 0.25, 0.5, 0.2188, 0.5, 0.2188, 0.8825, 0.25, 0.8825, 0.2812, 0.5, 0.25, 0.5, 0.25, 0.8825, 0.2812, 0.8825, 0.3125, 0.5, 0.2812, 0.5, 0.2812, 0.8825, 0.3125, 0.8825, 0.3438, 0.5, 0.3125, 0.5, 0.3125, 0.8825, 0.3438, 0.8825, 0.375, 0.5, 0.3438, 0.5, 0.3438, 0.8825, 0.375, 0.8825, 0.4062, 0.5, 0.375, 0.5, 0.375, 0.8825, 0.4062, 0.8825, 0.4375, 0.5, 0.4062, 0.5, 0.4062, 0.8825, 0.4375, 0.8825, 0.4688, 0.5, 0.4375, 0.5, 0.4375, 0.8825, 0.4688, 0.8825, 0.5, 0.5, 0.4688, 0.5, 0.4688, 0.8825, 0.5, 0.8825, 0.5312, 0.5, 0.5, 0.5, 0.5, 0.8825, 0.5312, 0.8825, 0.5625, 0.5, 0.5312, 0.5, 0.5312, 0.8825, 0.5625, 0.8825, 0.5938, 0.5, 0.5625, 0.5, 0.5625, 0.8825, 0.5938, 0.8825, 0.625, 0.5, 0.5938, 0.5, 0.5938, 0.8825, 0.625, 0.8825, 0.6562, 0.5, 0.625, 0.5, 0.625, 0.8825, 0.6562, 0.8825, 0.6875, 0.5, 0.6562, 0.5, 0.6562, 0.8825, 0.6875, 0.8825, 0.7188, 0.5, 0.6875, 0.5, 0.6875, 0.8825, 0.7188, 0.8825, 0.75, 0.5, 0.7188, 0.5, 0.7188, 0.8825, 0.75, 0.8825, 0.7812, 0.5, 0.75, 0.5, 0.75, 0.8825, 0.7812, 0.8825, 0.8125, 0.5, 0.7812, 0.5, 0.7812, 0.8825, 0.8125, 0.8825, 0.8438, 0.5, 0.8125, 0.5, 0.8125, 0.8825, 0.8438, 0.8825, 0.875, 0.5, 0.8438, 0.5, 0.8438, 0.8825, 0.875, 0.8825, 0.9062, 0.5, 0.875, 0.5, 0.875, 0.8825, 0.9062, 0.8825, 0.9375, 0.5, 0.9062, 0.5, 0.9062, 0.8825, 0.9375, 0.8825, 0.9688, 0.5, 0.9375, 0.5, 0.9375, 0.8825, 0.9688, 0.8825, 1.0, 0.5, 0.9688, 0.5, 0.9688, 0.8825, 1.0, 0.8825, 0.0, 0.8825, 0.03125, 0.8825, 0.03125, 0.8825, 0.0, 0.8825, 0.03125, 0.8825, 0.0625, 0.8825, 0.0625, 0.8825, 0.03125, 0.8825, 0.0625, 0.8825, 0.09375, 0.8825, 0.09375, 0.8825, 0.0625, 0.8825, 0.09375, 0.8825, 0.125, 0.8825, 0.125, 0.8825, 0.09375, 0.8825, 0.125, 0.8825, 0.1562, 0.8825, 0.1562, 0.8825, 0.125, 0.8825, 0.1562, 0.8825, 0.1875, 0.8825, 0.1875, 0.8825, 0.1562, 0.8825, 0.1875, 0.8825, 0.2188, 0.8825, 0.2188, 0.8825, 0.1875, 0.8825, 0.2188, 0.8825, 0.25, 0.8825, 0.25, 0.8825, 0.2188, 0.8825, 0.25, 0.8825, 0.2812, 0.8825, 0.2812, 0.8825, 0.25, 0.8825, 0.2812, 0.8825, 0.3125, 0.8825, 0.3125, 0.8825, 0.2812, 0.8825, 0.3125, 0.8825, 0.3438, 0.8825, 0.3438, 0.8825, 0.3125, 0.8825, 0.3438, 0.8825, 0.375, 0.8825, 0.375, 0.8825, 0.3438, 0.8825, 0.375, 0.8825, 0.4062, 0.8825, 0.4062, 0.8825, 0.375, 0.8825, 0.4062, 0.8825, 0.4375, 0.8825, 0.4375, 0.8825, 0.4062, 0.8825, 0.4375, 0.8825, 0.4688, 0.8825, 0.4688, 0.8825, 0.4375, 0.8825, 0.4688, 0.8825, 0.5, 0.8825, 0.5, 0.8825, 0.4688, 0.8825, 0.5, 0.8825, 0.5312, 0.8825, 0.5312, 0.8825, 0.5, 0.8825, 0.5312, 0.8825, 0.5625, 0.8825, 0.5625, 0.8825, 0.5312, 0.8825, 0.5625, 0.8825, 0.5938, 0.8825, 0.5938, 0.8825, 0.5625, 0.8825, 0.5938, 0.8825, 0.625, 0.8825, 0.625, 0.8825, 0.5938, 0.8825, 0.625, 0.8825, 0.6562, 0.8825, 0.6562, 0.8825, 0.625, 0.8825, 0.6562, 0.8825, 0.6875, 0.8825, 0.6875, 0.8825, 0.6562, 0.8825, 0.6875, 0.8825, 0.7188, 0.8825, 0.7188, 0.8825, 0.6875, 0.8825, 0.7188, 0.8825, 0.75, 0.8825, 0.75, 0.8825, 0.7188, 0.8825, 0.75, 0.8825, 0.7812, 0.8825, 0.7812, 0.8825, 0.75, 0.8825, 0.7812, 0.8825, 0.8125, 0.8825, 0.8125, 0.8825, 0.7812, 0.8825, 0.8125, 0.8825, 0.8438, 0.8825, 0.8438, 0.8825, 0.8125, 0.8825, 0.8438, 0.8825, 0.875, 0.8825, 0.875, 0.8825, 0.8438, 0.8825, 0.875, 0.8825, 0.9062, 0.8825, 0.9062, 0.8825, 0.875, 0.8825, 0.9062, 0.8825, 0.9375, 0.8825, 0.9375, 0.8825, 0.9062, 0.8825, 0.9375, 0.8825, 0.9688, 0.8825, 0.9688, 0.8825, 0.9375, 0.8825, 0.9688, 0.8825, 1.0, 0.8825, 1.0, 0.8825, 0.9688, 0.8825])
me_cylinder_002.materials.append(mat_material)
me_cylinder_002.update()
me_cone_001 = bpy.data.meshes.new('Cone.001')
me_cone_001.from_pydata([(0.0, 1.0, -1.0), (0.1951, 0.9808, -1.0), (0.3827, 0.9239, -1.0), (0.5556, 0.8315, -1.0), (0.7071, 0.7071, -1.0), (0.8315, 0.5556, -1.0), (0.9239, 0.3827, -1.0), (0.9808, 0.1951, -1.0), (1.0, 0.0, -1.0), (0.9808, -0.1951, -1.0), (0.9239, -0.3827, -1.0), (0.8315, -0.5556, -1.0), (0.7071, -0.7071, -1.0), (0.5556, -0.8315, -1.0), (0.3827, -0.9239, -1.0), (0.1951, -0.9808, -1.0), (0.0, -1.0, -1.0), (-0.1951, -0.9808, -1.0), (-0.3827, -0.9239, -1.0), (-0.5556, -0.8315, -1.0), (-0.7071, -0.7071, -1.0), (-0.8315, -0.5556, -1.0), (-0.9239, -0.3827, -1.0), (-0.9808, -0.1951, -1.0), (-1.0, 0.0, -1.0), (-0.9808, 0.1951, -1.0), (-0.9239, 0.3827, -1.0), (-0.8315, 0.5556, -1.0), (-0.7071, 0.7071, -1.0), (-0.5556, 0.8315, -1.0), (-0.3827, 0.9239, -1.0), (-0.1951, 0.9808, -1.0), (0.0, 0.0, 1.0)], [], [(0, 32, 1), (1, 32, 2), (2, 32, 3), (3, 32, 4), (4, 32, 5), (5, 32, 6), (6, 32, 7), (7, 32, 8), (8, 32, 9), (9, 32, 10), (10, 32, 11), (11, 32, 12), (12, 32, 13), (13, 32, 14), (14, 32, 15), (15, 32, 16), (16, 32, 17), (17, 32, 18), (18, 32, 19), (19, 32, 20), (20, 32, 21), (21, 32, 22), (22, 32, 23), (23, 32, 24), (24, 32, 25), (25, 32, 26), (26, 32, 27), (27, 32, 28), (28, 32, 29), (29, 32, 30), (30, 32, 31), (31, 32, 0)])
me_cone_001.polygons.foreach_set('use_smooth', [True] * 32)
_uv = me_cone_001.uv_layers.new(name='UVMap')
_uv.uv.foreach_set('vector', [0.25, 0.49, 0.25, 0.25, 0.2968, 0.4854, 0.2968, 0.4854, 0.25, 0.25, 0.3418, 0.4717, 0.3418, 0.4717, 0.25, 0.25, 0.3833, 0.4496, 0.3833, 0.4496, 0.25, 0.25, 0.4197, 0.4197, 0.4197, 0.4197, 0.25, 0.25, 0.4496, 0.3833, 0.4496, 0.3833, 0.25, 0.25, 0.4717, 0.3418, 0.4717, 0.3418, 0.25, 0.25, 0.4854, 0.2968, 0.4854, 0.2968, 0.25, 0.25, 0.49, 0.25, 0.49, 0.25, 0.25, 0.25, 0.4854, 0.2032, 0.4854, 0.2032, 0.25, 0.25, 0.4717, 0.1582, 0.4717, 0.1582, 0.25, 0.25, 0.4496, 0.1167, 0.4496, 0.1167, 0.25, 0.25, 0.4197, 0.08029, 0.4197, 0.08029, 0.25, 0.25, 0.3833, 0.05045, 0.3833, 0.05045, 0.25, 0.25, 0.3418, 0.02827, 0.3418, 0.02827, 0.25, 0.25, 0.2968, 0.01461, 0.2968, 0.01461, 0.25, 0.25, 0.25, 0.01, 0.25, 0.01, 0.25, 0.25, 0.2032, 0.01461, 0.2032, 0.01461, 0.25, 0.25, 0.1582, 0.02827, 0.1582, 0.02827, 0.25, 0.25, 0.1167, 0.05045, 0.1167, 0.05045, 0.25, 0.25, 0.08029, 0.08029, 0.08029, 0.08029, 0.25, 0.25, 0.05045, 0.1167, 0.05045, 0.1167, 0.25, 0.25, 0.02827, 0.1582, 0.02827, 0.1582, 0.25, 0.25, 0.01461, 0.2032, 0.01461, 0.2032, 0.25, 0.25, 0.01, 0.25, 0.01, 0.25, 0.25, 0.25, 0.01461, 0.2968, 0.01461, 0.2968, 0.25, 0.25, 0.02827, 0.3418, 0.02827, 0.3418, 0.25, 0.25, 0.05045, 0.3833, 0.05045, 0.3833, 0.25, 0.25, 0.08029, 0.4197, 0.08029, 0.4197, 0.25, 0.25, 0.1167, 0.4496, 0.1167, 0.4496, 0.25, 0.25, 0.1582, 0.4717, 0.1582, 0.4717, 0.25, 0.25, 0.2032, 0.4854, 0.2032, 0.4854, 0.25, 0.25, 0.25, 0.49])
me_cone_001.materials.append(mat_material)
me_cone_001.update()
me_cylinder_003 = bpy.data.meshes.new('Cylinder.003')
me_cylinder_003.from_pydata([(0.0, 1.0, 0.5301), (0.1951, 0.9808, 0.5301), (0.3827, 0.9239, 0.5301), (0.5556, 0.8315, 0.5301), (0.7071, 0.7071, 0.5301), (0.8315, 0.5556, 0.5301), (0.9239, 0.3827, 0.5301), (0.9808, 0.1951, 0.5301), (1.0, 0.0, 0.5301), (0.9808, -0.1951, 0.5301), (0.9239, -0.3827, 0.5301), (0.8315, -0.5556, 0.5301), (0.7071, -0.7071, 0.5301), (0.5556, -0.8315, 0.5301), (0.3827, -0.9239, 0.5301), (0.1951, -0.9808, 0.5301), (0.0, -1.0, 0.5301), (-0.1951, -0.9808, 0.5301), (-0.3827, -0.9239, 0.5301), (-0.5556, -0.8315, 0.5301), (-0.7071, -0.7071, 0.5301), (-0.8315, -0.5556, 0.5301), (-0.9239, -0.3827, 0.5301), (-0.9808, -0.1951, 0.5301), (-1.0, 0.0, 0.5301), (-0.9808, 0.1951, 0.5301), (-0.9239, 0.3827, 0.5301), (-0.8315, 0.5556, 0.5301), (-0.7071, 0.7071, 0.5301), (-0.5556, 0.8315, 0.5301), (-0.3827, 0.9239, 0.5301), (-0.1951, 0.9808, 0.5301), (0.0, 1.0, 0.5301), (0.1951, 0.9808, 0.5301), (0.3827, 0.9239, 0.5301), (0.5556, 0.8315, 0.5301), (0.7071, 0.7071, 0.5301), (0.8315, 0.5556, 0.5301), (0.9239, 0.3827, 0.5301), (0.9808, 0.1951, 0.5301), (1.0, 0.0, 0.5301), (0.9808, -0.1951, 0.5301), (0.9239, -0.3827, 0.5301), (0.8315, -0.5556, 0.5301), (0.7071, -0.7071, 0.5301), (0.5556, -0.8315, 0.5301), (0.3827, -0.9239, 0.5301), (0.1951, -0.9808, 0.5301), (0.0, -1.0, 0.5301), (-0.1951, -0.9808, 0.5301), (-0.3827, -0.9239, 0.5301), (-0.5556, -0.8315, 0.5301), (-0.7071, -0.7071, 0.5301), (-0.8315, -0.5556, 0.5301), (-0.9239, -0.3827, 0.5301), (-0.9808, -0.1951, 0.5301), (-1.0, 0.0, 0.5301), (-0.9808, 0.1951, 0.5301), (-0.9239, 0.3827, 0.5301), (-0.8315, 0.5556, 0.5301), (-0.7071, 0.7071, 0.5301), (-0.5556, 0.8315, 0.5301), (-0.3827, 0.9239, 0.5301), (-0.1951, 0.9808, 0.5301), (4.657e-10, 0.9517, 1.0), (0.0, 1.0, 0.9519), (0.1857, 0.9334, 1.0), (0.1951, 0.9808, 0.9519), (0.3642, 0.8792, 1.0), (0.3827, 0.9239, 0.9519), (0.5287, 0.7913, 1.0), (0.5556, 0.8315, 0.9519), (0.6729, 0.6729, 1.0), (0.7071, 0.7071, 0.9519), (0.7913, 0.5287, 1.0), (0.8315, 0.5556, 0.9519), (0.8792, 0.3642, 1.0), (0.9239, 0.3827, 0.9519), (0.9334, 0.1857, 1.0), (0.9808, 0.1951, 0.9519), (0.9517, -4.657e-10, 1.0), (1.0, 0.0, 0.9519), (0.9334, -0.1857, 1.0), (0.9808, -0.1951, 0.9519), (0.8792, -0.3642, 1.0), (0.9239, -0.3827, 0.9519), (0.7913, -0.5287, 1.0), (0.8315, -0.5556, 0.9519), (0.6729, -0.6729, 1.0), (0.7071, -0.7071, 0.9519), (0.5287, -0.7913, 1.0), (0.5556, -0.8315, 0.9519), (0.3642, -0.8792, 1.0), (0.3827, -0.9239, 0.9519), (0.1857, -0.9334, 1.0), (0.1951, -0.9808, 0.9519), (-4.657e-10, -0.9517, 1.0), (0.0, -1.0, 0.9519), (-0.1857, -0.9334, 1.0), (-0.1951, -0.9808, 0.9519), (-0.3642, -0.8792, 1.0), (-0.3827, -0.9239, 0.9519), (-0.5287, -0.7913, 1.0), (-0.5556, -0.8315, 0.9519), (-0.6729, -0.6729, 1.0), (-0.7071, -0.7071, 0.9519), (-0.7913, -0.5287, 1.0), (-0.8315, -0.5556, 0.9519), (-0.8792, -0.3642, 1.0), (-0.9239, -0.3827, 0.9519), (-0.9334, -0.1857, 1.0), (-0.9808, -0.1951, 0.9519), (-0.9517, 4.657e-10, 1.0), (-1.0, 0.0, 0.9519), (-0.9334, 0.1857, 1.0), (-0.9808, 0.1951, 0.9519), (-0.8792, 0.3642, 1.0), (-0.9239, 0.3827, 0.9519), (-0.7913, 0.5287, 1.0), (-0.8315, 0.5556, 0.9519), (-0.6729, 0.6729, 1.0), (-0.7071, 0.7071, 0.9519), (-0.5287, 0.7913, 1.0), (-0.5556, 0.8315, 0.9519), (-0.3642, 0.8792, 1.0), (-0.3827, 0.9239, 0.9519), (-0.1857, 0.9334, 1.0), (-0.1951, 0.9808, 0.9519), (0.0, 1.0, 0.5301), (0.1951, 0.9808, 0.5301), (0.3827, 0.9239, 0.5301), (0.5556, 0.8315, 0.5301), (0.7071, 0.7071, 0.5301), (0.8315, 0.5556, 0.5301), (0.9239, 0.3827, 0.5301), (0.9808, 0.1951, 0.5301), (1.0, 0.0, 0.5301), (0.9808, -0.1951, 0.5301), (0.9239, -0.3827, 0.5301), (0.8315, -0.5556, 0.5301), (0.7071, -0.7071, 0.5301), (0.5556, -0.8315, 0.5301), (0.3827, -0.9239, 0.5301), (0.1951, -0.9808, 0.5301), (0.0, -1.0, 0.5301), (-0.1951, -0.9808, 0.5301), (-0.3827, -0.9239, 0.5301), (-0.5556, -0.8315, 0.5301), (-0.7071, -0.7071, 0.5301), (-0.8315, -0.5556, 0.5301), (-0.9239, -0.3827, 0.5301), (-0.9808, -0.1951, 0.5301), (-1.0, 0.0, 0.5301), (-0.9808, 0.1951, 0.5301), (-0.9239, 0.3827, 0.5301), (-0.8315, 0.5556, 0.5301), (-0.7071, 0.7071, 0.5301), (-0.5556, 0.8315, 0.5301), (-0.3827, 0.9239, 0.5301), (-0.1951, 0.9808, 0.5301), (0.0, 0.9498, 0.5301), (0.1853, 0.9315, 0.5301), (0.3635, 0.8775, 0.5301), (0.5277, 0.7897, 0.5301), (0.6716, 0.6716, 0.5301), (0.7897, 0.5277, 0.5301), (0.8775, 0.3635, 0.5301), (0.9315, 0.1853, 0.5301), (0.9498, 0.0, 0.5301), (0.9315, -0.1853, 0.5301), (0.8775, -0.3635, 0.5301), (0.7897, -0.5277, 0.5301), (0.6716, -0.6716, 0.5301), (0.5277, -0.7897, 0.5301), (0.3635, -0.8775, 0.5301), (0.1853, -0.9315, 0.5301), (0.0, -0.9498, 0.5301), (-0.1853, -0.9315, 0.5301), (-0.3635, -0.8775, 0.5301), (-0.5277, -0.7897, 0.5301), (-0.6716, -0.6716, 0.5301), (-0.7897, -0.5277, 0.5301), (-0.8775, -0.3635, 0.5301), (-0.9315, -0.1853, 0.5301), (-0.9498, 0.0, 0.5301), (-0.9315, 0.1853, 0.5301), (-0.8775, 0.3635, 0.5301), (-0.7897, 0.5277, 0.5301), (-0.6716, 0.6716, 0.5301), (-0.5277, 0.7897, 0.5301), (-0.3635, 0.8775, 0.5301), (-0.1853, 0.9315, 0.5301), (-4.718e-09, 0.9301, 0.9507), (-4.154e-09, 0.9496, 0.9315), (0.1814, 0.9122, 0.9507), (0.1853, 0.9314, 0.9315), (0.3559, 0.8593, 0.9507), (0.3634, 0.8773, 0.9315), (0.5167, 0.7733, 0.9507), (0.5276, 0.7896, 0.9315), (0.6577, 0.6577, 0.9507), (0.6715, 0.6715, 0.9315), (0.7733, 0.5167, 0.9507), (0.7896, 0.5276, 0.9315), (0.8593, 0.3559, 0.9507), (0.8773, 0.3634, 0.9315), (0.9122, 0.1814, 0.9507), (0.9314, 0.1853, 0.9315), (0.9301, -3.959e-10, 0.9507), (0.9496, 0.0, 0.9315), (0.9122, -0.1814, 0.9507), (0.9314, -0.1853, 0.9315), (0.8593, -0.3559, 0.9507), (0.8773, -0.3634, 0.9315), (0.7733, -0.5167, 0.9507), (0.7896, -0.5276, 0.9315), (0.6577, -0.6577, 0.9507), (0.6715, -0.6715, 0.9315), (0.5167, -0.7733, 0.9507), (0.5276, -0.7896, 0.9315), (0.3559, -0.8593, 0.9507), (0.3634, -0.8773, 0.9315), (0.1814, -0.9122, 0.9507), (0.1853, -0.9314, 0.9315), (3.555e-09, -0.9301, 0.9507), (4.154e-09, -0.9496, 0.9315), (-0.1814, -0.9122, 0.9507), (-0.1853, -0.9314, 0.9315), (-0.3559, -0.8593, 0.9507), (-0.3634, -0.8773, 0.9315), (-0.5167, -0.7733, 0.9507), (-0.5276, -0.7896, 0.9315), (-0.6577, -0.6577, 0.9507), (-0.6715, -0.6715, 0.9315), (-0.7733, -0.5167, 0.9507), (-0.7896, -0.5276, 0.9315), (-0.8593, -0.3559, 0.9507), (-0.8773, -0.3634, 0.9315), (-0.9122, -0.1814, 0.9507), (-0.9314, -0.1853, 0.9315), (-0.9301, 3.959e-10, 0.9507), (-0.9496, 0.0, 0.9315), (-0.9122, 0.1814, 0.9507), (-0.9314, 0.1853, 0.9315), (-0.8593, 0.3559, 0.9507), (-0.8773, 0.3634, 0.9315), (-0.7733, 0.5167, 0.9507), (-0.7896, 0.5276, 0.9315), (-0.6577, 0.6577, 0.9507), (-0.6715, 0.6715, 0.9315), (-0.5167, 0.7733, 0.9507), (-0.5276, 0.7896, 0.9315), (-0.3559, 0.8593, 0.9507), (-0.3634, 0.8773, 0.9315), (-0.1814, 0.9122, 0.9507), (-0.1853, 0.9314, 0.9315)], [(31, 0), (30, 31), (29, 30), (28, 29), (27, 28), (26, 27), (25, 26), (24, 25), (23, 24), (22, 23), (21, 22), (20, 21), (19, 20), (18, 19), (17, 18), (16, 17), (15, 16), (14, 15), (13, 14), (12, 13), (11, 12), (10, 11), (9, 10), (8, 9), (7, 8), (6, 7), (5, 6), (4, 5), (3, 4), (2, 3), (1, 2), (0, 1), (159, 128), (158, 159), (157, 158), (156, 157), (155, 156), (154, 155), (153, 154), (152, 153), (151, 152), (150, 151), (149, 150), (148, 149), (147, 148), (146, 147), (145, 146), (144, 145), (143, 144), (142, 143), (141, 142), (140, 141), (139, 140), (138, 139), (137, 138), (136, 137), (135, 136), (134, 135), (133, 134), (132, 133), (131, 132), (130, 131), (129, 130), (128, 129)], [(63, 127, 65, 32), (34, 69, 71, 35), (35, 71, 73, 36), (36, 73, 75, 37), (37, 75, 77, 38), (38, 77, 79, 39), (39, 79, 81, 40), (40, 81, 83, 41), (41, 83, 85, 42), (42, 85, 87, 43), (43, 87, 89, 44), (44, 89, 91, 45), (45, 91, 93, 46), (46, 93, 95, 47), (47, 95, 97, 48), (48, 97, 99, 49), (49, 99, 101, 50), (50, 101, 103, 51), (51, 103, 105, 52), (52, 105, 107, 53), (53, 107, 109, 54), (54, 109, 111, 55), (55, 111, 113, 56), (56, 113, 115, 57), (57, 115, 117, 58), (58, 117, 119, 59), (59, 119, 121, 60), (60, 121, 123, 61), (61, 123, 125, 62), (62, 125, 127, 63), (32, 65, 67, 33), (33, 67, 69, 34), (67, 65, 64, 66), (69, 67, 66, 68), (71, 69, 68, 70), (73, 71, 70, 72), (75, 73, 72, 74), (77, 75, 74, 76), (79, 77, 76, 78), (81, 79, 78, 80), (83, 81, 80, 82), (85, 83, 82, 84), (87, 85, 84, 86), (89, 87, 86, 88), (91, 89, 88, 90), (93, 91, 90, 92), (95, 93, 92, 94), (97, 95, 94, 96), (99, 97, 96, 98), (101, 99, 98, 100), (103, 101, 100, 102), (105, 103, 102, 104), (107, 105, 104, 106), (109, 107, 106, 108), (111, 109, 108, 110), (113, 111, 110, 112), (115, 113, 112, 114), (117, 115, 114, 116), (119, 117, 116, 118), (121, 119, 118, 120), (123, 121, 120, 122), (125, 123, 122, 124), (127, 125, 124, 126), (65, 127, 126, 64), (66, 64, 126, 124, 122, 120, 118, 116, 114, 112, 110, 108, 106, 104, 102, 100, 98, 96, 94, 92, 90, 88, 86, 84, 82, 80, 78, 76, 74, 72, 70, 68), (191, 160, 193, 255), (162, 163, 199, 197), (163, 164, 201, 199), (164, 165, 203, 201), (165, 166, 205, 203), (166, 167, 207, 205), (167, 168, 209, 207), (168, 169, 211, 209), (169, 170, 213, 211), (170, 171, 215, 213), (171, 172, 217, 215), (172, 173, 219, 217), (173, 174, 221, 219), (174, 175, 223, 221), (175, 176, 225, 223), (176, 177, 227, 225), (177, 178, 229, 227), (178, 179, 231, 229), (179, 180, 233, 231), (180, 181, 235, 233), (181, 182, 237, 235), (182, 183, 239, 237), (183, 184, 241, 239), (184, 185, 243, 241), (185, 186, 245, 243), (186, 187, 247, 245), (187, 188, 249, 247), (188, 189, 251, 249), (189, 190, 253, 251), (190, 191, 255, 253), (160, 161, 195, 193), (161, 162, 197, 195), (195, 194, 192, 193), (197, 196, 194, 195), (199, 198, 196, 197), (201, 200, 198, 199), (203, 202, 200, 201), (205, 204, 202, 203), (207, 206, 204, 205), (209, 208, 206, 207), (211, 210, 208, 209), (213, 212, 210, 211), (215, 214, 212, 213), (217, 216, 214, 215), (219, 218, 216, 217), (221, 220, 218, 219), (223, 222, 220, 221), (225, 224, 222, 223), (227, 226, 224, 225), (229, 228, 226, 227), (231, 230, 228, 229), (233, 232, 230, 231), (235, 234, 232, 233), (237, 236, 234, 235), (239, 238, 236, 237), (241, 240, 238, 239), (243, 242, 240, 241), (245, 244, 242, 243), (247, 246, 244, 245), (249, 248, 246, 247), (251, 250, 248, 249), (253, 252, 250, 251), (255, 254, 252, 253), (193, 192, 254, 255), (194, 196, 198, 200, 202, 204, 206, 208, 210, 212, 214, 216, 218, 220, 222, 224, 226, 228, 230, 232, 234, 236, 238, 240, 242, 244, 246, 248, 250, 252, 254, 192), (63, 32, 160, 191), (62, 63, 191, 190), (61, 62, 190, 189), (60, 61, 189, 188), (59, 60, 188, 187), (58, 59, 187, 186), (57, 58, 186, 185), (56, 57, 185, 184), (55, 56, 184, 183), (54, 55, 183, 182), (53, 54, 182, 181), (52, 53, 181, 180), (51, 52, 180, 179), (50, 51, 179, 178), (49, 50, 178, 177), (48, 49, 177, 176), (47, 48, 176, 175), (46, 47, 175, 174), (45, 46, 174, 173), (44, 45, 173, 172), (43, 44, 172, 171), (42, 43, 171, 170), (41, 42, 170, 169), (40, 41, 169, 168), (39, 40, 168, 167), (38, 39, 167, 166), (37, 38, 166, 165), (36, 37, 165, 164), (35, 36, 164, 163), (34, 35, 163, 162), (33, 34, 162, 161), (32, 33, 161, 160)])
_uv = me_cylinder_003.uv_layers.new(name='UVMap')
_uv.uv.foreach_set('vector', [0.03125, 0.8825, 0.03125, 0.988, 0.0, 0.988, 0.0, 0.8825, 0.9375, 0.8825, 0.9375, 0.988, 0.9062, 0.988, 0.9062, 0.8825, 0.9062, 0.8825, 0.9062, 0.988, 0.875, 0.988, 0.875, 0.8825, 0.875, 0.8825, 0.875, 0.988, 0.8438, 0.988, 0.8438, 0.8825, 0.8438, 0.8825, 0.8438, 0.988, 0.8125, 0.988, 0.8125, 0.8825, 0.8125, 0.8825, 0.8125, 0.988, 0.7812, 0.988, 0.7812, 0.8825, 0.7812, 0.8825, 0.7812, 0.988, 0.75, 0.988, 0.75, 0.8825, 0.75, 0.8825, 0.75, 0.988, 0.7188, 0.988, 0.7188, 0.8825, 0.7188, 0.8825, 0.7188, 0.988, 0.6875, 0.988, 0.6875, 0.8825, 0.6875, 0.8825, 0.6875, 0.988, 0.6562, 0.988, 0.6562, 0.8825, 0.6562, 0.8825, 0.6562, 0.988, 0.625, 0.988, 0.625, 0.8825, 0.625, 0.8825, 0.625, 0.988, 0.5938, 0.988, 0.5938, 0.8825, 0.5938, 0.8825, 0.5938, 0.988, 0.5625, 0.988, 0.5625, 0.8825, 0.5625, 0.8825, 0.5625, 0.988, 0.5312, 0.988, 0.5312, 0.8825, 0.5312, 0.8825, 0.5312, 0.988, 0.5, 0.988, 0.5, 0.8825, 0.5, 0.8825, 0.5, 0.988, 0.4688, 0.988, 0.4688, 0.8825, 0.4688, 0.8825, 0.4688, 0.988, 0.4375, 0.988, 0.4375, 0.8825, 0.4375, 0.8825, 0.4375, 0.988, 0.4062, 0.988, 0.4062, 0.8825, 0.4062, 0.8825, 0.4062, 0.988, 0.375, 0.988, 0.375, 0.8825, 0.375, 0.8825, 0.375, 0.988, 0.3438, 0.988, 0.3438, 0.8825, 0.3438, 0.8825, 0.3438, 0.988, 0.3125, 0.988, 0.3125, 0.8825, 0.3125, 0.8825, 0.3125, 0.988, 0.2812, 0.988, 0.2812, 0.8825, 0.2812, 0.8825, 0.2812, 0.988, 0.25, 0.988, 0.25, 0.8825, 0.25, 0.8825, 0.25, 0.988, 0.2188, 0.988, 0.2188, 0.8825, 0.2188, 0.8825, 0.2188, 0.988, 0.1875, 0.988, 0.1875, 0.8825, 0.1875, 0.8825, 0.1875, 0.988, 0.1562, 0.988, 0.1562, 0.8825, 0.1562, 0.8825, 0.1562, 0.988, 0.125, 0.988, 0.125, 0.8825, 0.125, 0.8825, 0.125, 0.988, 0.09375, 0.988, 0.09375, 0.8825, 0.09375, 0.8825, 0.09375, 0.988, 0.0625, 0.988, 0.0625, 0.8825, 0.0625, 0.8825, 0.0625, 0.988, 0.03125, 0.988, 0.03125, 0.8825, 1.0, 0.8825, 1.0, 0.988, 0.9688, 0.988, 0.9688, 0.8825, 0.9688, 0.8825, 0.9688, 0.988, 0.9375, 0.988, 0.9375, 0.8825, 0.2968, 0.4854, 0.25, 0.49, 0.25, 0.4784, 0.2946, 0.474, 0.3418, 0.4717, 0.2968, 0.4854, 0.2946, 0.474, 0.3374, 0.461, 0.3833, 0.4496, 0.3418, 0.4717, 0.3374, 0.461, 0.3769, 0.4399, 0.4197, 0.4197, 0.3833, 0.4496, 0.3769, 0.4399, 0.4115, 0.4115, 0.4496, 0.3833, 0.4197, 0.4197, 0.4115, 0.4115, 0.4399, 0.3769, 0.4717, 0.3418, 0.4496, 0.3833, 0.4399, 0.3769, 0.461, 0.3374, 0.4854, 0.2968, 0.4717, 0.3418, 0.461, 0.3374, 0.474, 0.2946, 0.49, 0.25, 0.4854, 0.2968, 0.474, 0.2946, 0.4784, 0.25, 0.4854, 0.2032, 0.49, 0.25, 0.4784, 0.25, 0.474, 0.2054, 0.4717, 0.1582, 0.4854, 0.2032, 0.474, 0.2054, 0.461, 0.1626, 0.4496, 0.1167, 0.4717, 0.1582, 0.461, 0.1626, 0.4399, 0.1231, 0.4197, 0.08029, 0.4496, 0.1167, 0.4399, 0.1231, 0.4115, 0.0885, 0.3833, 0.05045, 0.4197, 0.08029, 0.4115, 0.0885, 0.3769, 0.06009, 0.3418, 0.02827, 0.3833, 0.05045, 0.3769, 0.06009, 0.3374, 0.03899, 0.2968, 0.01461, 0.3418, 0.02827, 0.3374, 0.03899, 0.2946, 0.02599, 0.25, 0.01, 0.2968, 0.01461, 0.2946, 0.02599, 0.25, 0.0216, 0.2032, 0.01461, 0.25, 0.01, 0.25, 0.0216, 0.2054, 0.02599, 0.1582, 0.02827, 0.2032, 0.01461, 0.2054, 0.02599, 0.1626, 0.03899, 0.1167, 0.05045, 0.1582, 0.02827, 0.1626, 0.03899, 0.1231, 0.06009, 0.08029, 0.08029, 0.1167, 0.05045, 0.1231, 0.06009, 0.0885, 0.0885, 0.05045, 0.1167, 0.08029, 0.08029, 0.0885, 0.0885, 0.06009, 0.1231, 0.02827, 0.1582, 0.05045, 0.1167, 0.06009, 0.1231, 0.03899, 0.1626, 0.01461, 0.2032, 0.02827, 0.1582, 0.03899, 0.1626, 0.02599, 0.2054, 0.01, 0.25, 0.01461, 0.2032, 0.02599, 0.2054, 0.0216, 0.25, 0.01461, 0.2968, 0.01, 0.25, 0.0216, 0.25, 0.02599, 0.2946, 0.02827, 0.3418, 0.01461, 0.2968, 0.02599, 0.2946, 0.03899, 0.3374, 0.05045, 0.3833, 0.02827, 0.3418, 0.03899, 0.3374, 0.06009, 0.3769, 0.08029, 0.4197, 0.05045, 0.3833, 0.06009, 0.3769, 0.0885, 0.4115, 0.1167, 0.4496, 0.08029, 0.4197, 0.0885, 0.4115, 0.1231, 0.4399, 0.1582, 0.4717, 0.1167, 0.4496, 0.1231, 0.4399, 0.1626, 0.461, 0.2032, 0.4854, 0.1582, 0.4717, 0.1626, 0.461, 0.2054, 0.474, 0.25, 0.49, 0.2032, 0.4854, 0.2054, 0.474, 0.25, 0.4784, 0.2946, 0.474, 0.25, 0.4784, 0.2054, 0.474, 0.1626, 0.461, 0.1231, 0.4399, 0.0885, 0.4115, 0.06009, 0.3769, 0.03899, 0.3374, 0.02599, 0.2946, 0.0216, 0.25, 0.02599, 0.2054, 0.03899, 0.1626, 0.06009, 0.1231, 0.0885, 0.0885, 0.1231, 0.06009, 0.1626, 0.03899, 0.2054, 0.02599, 0.25, 0.0216, 0.2946, 0.02599, 0.3374, 0.03899, 0.3769, 0.06009, 0.4115, 0.0885, 0.4399, 0.1231, 0.461, 0.1626, 0.474, 0.2054, 0.4784, 0.25, 0.474, 0.2946, 0.461, 0.3374, 0.4399, 0.3769, 0.4115, 0.4115, 0.3769, 0.4399, 0.3374, 0.461, 0.03125, 0.8825, 0.0, 0.8825, 0.0, 0.988, 0.03125, 0.988, 0.9375, 0.8825, 0.9062, 0.8825, 0.9062, 0.988, 0.9375, 0.988, 0.9062, 0.8825, 0.875, 0.8825, 0.875, 0.988, 0.9062, 0.988, 0.875, 0.8825, 0.8438, 0.8825, 0.8438, 0.988, 0.875, 0.988, 0.8438, 0.8825, 0.8125, 0.8825, 0.8125, 0.988, 0.8438, 0.988, 0.8125, 0.8825, 0.7812, 0.8825, 0.7812, 0.988, 0.8125, 0.988, 0.7812, 0.8825, 0.75, 0.8825, 0.75, 0.988, 0.7812, 0.988, 0.75, 0.8825, 0.7188, 0.8825, 0.7188, 0.988, 0.75, 0.988, 0.7188, 0.8825, 0.6875, 0.8825, 0.6875, 0.988, 0.7188, 0.988, 0.6875, 0.8825, 0.6562, 0.8825, 0.6562, 0.988, 0.6875, 0.988, 0.6562, 0.8825, 0.625, 0.8825, 0.625, 0.988, 0.6562, 0.988, 0.625, 0.8825, 0.5938, 0.8825, 0.5938, 0.988, 0.625, 0.988, 0.5938, 0.8825, 0.5625, 0.8825, 0.5625, 0.988, 0.5938, 0.988, 0.5625, 0.8825, 0.5312, 0.8825, 0.5312, 0.988, 0.5625, 0.988, 0.5312, 0.8825, 0.5, 0.8825, 0.5, 0.988, 0.5312, 0.988, 0.5, 0.8825, 0.4688, 0.8825, 0.4688, 0.988, 0.5, 0.988, 0.4688, 0.8825, 0.4375, 0.8825, 0.4375, 0.988, 0.4688, 0.988, 0.4375, 0.8825, 0.4062, 0.8825, 0.4062, 0.988, 0.4375, 0.988, 0.4062, 0.8825, 0.375, 0.8825, 0.375, 0.988, 0.4062, 0.988, 0.375, 0.8825, 0.3438, 0.8825, 0.3438, 0.988, 0.375, 0.988, 0.3438, 0.8825, 0.3125, 0.8825, 0.3125, 0.988, 0.3438, 0.988, 0.3125, 0.8825, 0.2812, 0.8825, 0.2812, 0.988, 0.3125, 0.988, 0.2812, 0.8825, 0.25, 0.8825, 0.25, 0.988, 0.2812, 0.988, 0.25, 0.8825, 0.2188, 0.8825, 0.2188, 0.988, 0.25, 0.988, 0.2188, 0.8825, 0.1875, 0.8825, 0.1875, 0.988, 0.2188, 0.988, 0.1875, 0.8825, 0.1562, 0.8825, 0.1562, 0.988, 0.1875, 0.988, 0.1562, 0.8825, 0.125, 0.8825, 0.125, 0.988, 0.1562, 0.988, 0.125, 0.8825, 0.09375, 0.8825, 0.09375, 0.988, 0.125, 0.988, 0.09375, 0.8825, 0.0625, 0.8825, 0.0625, 0.988, 0.09375, 0.988, 0.0625, 0.8825, 0.03125, 0.8825, 0.03125, 0.988, 0.0625, 0.988, 1.0, 0.8825, 0.9688, 0.8825, 0.9688, 0.988, 1.0, 0.988, 0.9688, 0.8825, 0.9375, 0.8825, 0.9375, 0.988, 0.9688, 0.988, 0.2968, 0.4854, 0.2946, 0.474, 0.25, 0.4784, 0.25, 0.49, 0.3418, 0.4717, 0.3374, 0.461, 0.2946, 0.474, 0.2968, 0.4854, 0.3833, 0.4496, 0.3769, 0.4399, 0.3374, 0.461, 0.3418, 0.4717, 0.4197, 0.4197, 0.4115, 0.4115, 0.3769, 0.4399, 0.3833, 0.4496, 0.4496, 0.3833, 0.4399, 0.3769, 0.4115, 0.4115, 0.4197, 0.4197, 0.4717, 0.3418, 0.461, 0.3374, 0.4399, 0.3769, 0.4496, 0.3833, 0.4854, 0.2968, 0.474, 0.2946, 0.461, 0.3374, 0.4717, 0.3418, 0.49, 0.25, 0.4784, 0.25, 0.474, 0.2946, 0.4854, 0.2968, 0.4854, 0.2032, 0.474, 0.2054, 0.4784, 0.25, 0.49, 0.25, 0.4717, 0.1582, 0.461, 0.1626, 0.474, 0.2054, 0.4854, 0.2032, 0.4496, 0.1167, 0.4399, 0.1231, 0.461, 0.1626, 0.4717, 0.1582, 0.4197, 0.08029, 0.4115, 0.0885, 0.4399, 0.1231, 0.4496, 0.1167, 0.3833, 0.05045, 0.3769, 0.06009, 0.4115, 0.0885, 0.4197, 0.08029, 0.3418, 0.02827, 0.3374, 0.03899, 0.3769, 0.06009, 0.3833, 0.05045, 0.2968, 0.01461, 0.2946, 0.02599, 0.3374, 0.03899, 0.3418, 0.02827, 0.25, 0.01, 0.25, 0.0216, 0.2946, 0.02599, 0.2968, 0.01461, 0.2032, 0.01461, 0.2054, 0.02599, 0.25, 0.0216, 0.25, 0.01, 0.1582, 0.02827, 0.1626, 0.03899, 0.2054, 0.02599, 0.2032, 0.01461, 0.1167, 0.05045, 0.1231, 0.06009, 0.1626, 0.03899, 0.1582, 0.02827, 0.08029, 0.08029, 0.0885, 0.0885, 0.1231, 0.06009, 0.1167, 0.05045, 0.05045, 0.1167, 0.06009, 0.1231, 0.0885, 0.0885, 0.08029, 0.08029, 0.02827, 0.1582, 0.03899, 0.1626, 0.06009, 0.1231, 0.05045, 0.1167, 0.01461, 0.2032, 0.02599, 0.2054, 0.03899, 0.1626, 0.02827, 0.1582, 0.01, 0.25, 0.0216, 0.25, 0.02599, 0.2054, 0.01461, 0.2032, 0.01461, 0.2968, 0.02599, 0.2946, 0.0216, 0.25, 0.01, 0.25, 0.02827, 0.3418, 0.03899, 0.3374, 0.02599, 0.2946, 0.01461, 0.2968, 0.05045, 0.3833, 0.06009, 0.3769, 0.03899, 0.3374, 0.02827, 0.3418, 0.08029, 0.4197, 0.0885, 0.4115, 0.06009, 0.3769, 0.05045, 0.3833, 0.1167, 0.4496, 0.1231, 0.4399, 0.0885, 0.4115, 0.08029, 0.4197, 0.1582, 0.4717, 0.1626, 0.461, 0.1231, 0.4399, 0.1167, 0.4496, 0.2032, 0.4854, 0.2054, 0.474, 0.1626, 0.461, 0.1582, 0.4717, 0.25, 0.49, 0.25, 0.4784, 0.2054, 0.474, 0.2032, 0.4854, 0.2946, 0.474, 0.3374, 0.461, 0.3769, 0.4399, 0.4115, 0.4115, 0.4399, 0.3769, 0.461, 0.3374, 0.474, 0.2946, 0.4784, 0.25, 0.474, 0.2054, 0.461, 0.1626, 0.4399, 0.1231, 0.4115, 0.0885, 0.3769, 0.06009, 0.3374, 0.03899, 0.2946, 0.02599, 0.25, 0.0216, 0.2054, 0.02599, 0.1626, 0.03899, 0.1231, 0.06009, 0.0885, 0.0885, 0.06009, 0.1231, 0.03899, 0.1626, 0.02599, 0.2054, 0.0216, 0.25, 0.02599, 0.2946, 0.03899, 0.3374, 0.06009, 0.3769, 0.0885, 0.4115, 0.1231, 0.4399, 0.1626, 0.461, 0.2054, 0.474, 0.25, 0.4784, 0.03125, 0.8825, 0.0, 0.8825, 0.0, 0.8825, 0.03125, 0.8825, 0.0625, 0.8825, 0.03125, 0.8825, 0.03125, 0.8825, 0.0625, 0.8825, 0.09375, 0.8825, 0.0625, 0.8825, 0.0625, 0.8825, 0.09375, 0.8825, 0.125, 0.8825, 0.09375, 0.8825, 0.09375, 0.8825, 0.125, 0.8825, 0.1562, 0.8825, 0.125, 0.8825, 0.125, 0.8825, 0.1562, 0.8825, 0.1875, 0.8825, 0.1562, 0.8825, 0.1562, 0.8825, 0.1875, 0.8825, 0.2188, 0.8825, 0.1875, 0.8825, 0.1875, 0.8825, 0.2188, 0.8825, 0.25, 0.8825, 0.2188, 0.8825, 0.2188, 0.8825, 0.25, 0.8825, 0.2812, 0.8825, 0.25, 0.8825, 0.25, 0.8825, 0.2812, 0.8825, 0.3125, 0.8825, 0.2812, 0.8825, 0.2812, 0.8825, 0.3125, 0.8825, 0.3438, 0.8825, 0.3125, 0.8825, 0.3125, 0.8825, 0.3438, 0.8825, 0.375, 0.8825, 0.3438, 0.8825, 0.3438, 0.8825, 0.375, 0.8825, 0.4062, 0.8825, 0.375, 0.8825, 0.375, 0.8825, 0.4062, 0.8825, 0.4375, 0.8825, 0.4062, 0.8825, 0.4062, 0.8825, 0.4375, 0.8825, 0.4688, 0.8825, 0.4375, 0.8825, 0.4375, 0.8825, 0.4688, 0.8825, 0.5, 0.8825, 0.4688, 0.8825, 0.4688, 0.8825, 0.5, 0.8825, 0.5312, 0.8825, 0.5, 0.8825, 0.5, 0.8825, 0.5312, 0.8825, 0.5625, 0.8825, 0.5312, 0.8825, 0.5312, 0.8825, 0.5625, 0.8825, 0.5938, 0.8825, 0.5625, 0.8825, 0.5625, 0.8825, 0.5938, 0.8825, 0.625, 0.8825, 0.5938, 0.8825, 0.5938, 0.8825, 0.625, 0.8825, 0.6562, 0.8825, 0.625, 0.8825, 0.625, 0.8825, 0.6562, 0.8825, 0.6875, 0.8825, 0.6562, 0.8825, 0.6562, 0.8825, 0.6875, 0.8825, 0.7188, 0.8825, 0.6875, 0.8825, 0.6875, 0.8825, 0.7188, 0.8825, 0.75, 0.8825, 0.7188, 0.8825, 0.7188, 0.8825, 0.75, 0.8825, 0.7812, 0.8825, 0.75, 0.8825, 0.75, 0.8825, 0.7812, 0.8825, 0.8125, 0.8825, 0.7812, 0.8825, 0.7812, 0.8825, 0.8125, 0.8825, 0.8438, 0.8825, 0.8125, 0.8825, 0.8125, 0.8825, 0.8438, 0.8825, 0.875, 0.8825, 0.8438, 0.8825, 0.8438, 0.8825, 0.875, 0.8825, 0.9062, 0.8825, 0.875, 0.8825, 0.875, 0.8825, 0.9062, 0.8825, 0.9375, 0.8825, 0.9062, 0.8825, 0.9062, 0.8825, 0.9375, 0.8825, 0.9688, 0.8825, 0.9375, 0.8825, 0.9375, 0.8825, 0.9688, 0.8825, 1.0, 0.8825, 0.9688, 0.8825, 0.9688, 0.8825, 1.0, 0.8825])
me_cylinder_003.materials.append(mat_material)
me_cylinder_003.update()
me_cube = bpy.data.meshes.new('Cube')
me_cube.from_pydata([(0.2558, 1.0, -1.0), (0.2558, 1.0, 1.0), (1.0, -1.0, -1.0), (1.0, -1.0, 1.0), (1.0, 1.0, -1.0), (1.0, 1.0, 1.0)], [], [(0, 1, 5, 4), (4, 5, 3, 2), (0, 4, 2), (5, 1, 3), (2, 3, 1, 0)])
_uv = me_cube.uv_layers.new(name='UVMap')
_uv.uv.foreach_set('vector', [0.375, 0.25, 0.625, 0.25, 0.625, 0.5, 0.375, 0.5, 0.375, 0.5, 0.625, 0.5, 0.625, 0.75, 0.375, 0.75, 0.125, 0.5, 0.375, 0.5, 0.375, 0.75, 0.625, 0.5, 0.875, 0.5, 0.625, 0.75, 0.375, 0.75, 0.625, 0.75, 0.625, 0.25, 0.375, 0.25])
me_cube.update()
me_cube_002 = bpy.data.meshes.new('Cube.002')
me_cube_002.from_pydata([(0.2558, 1.0, -1.0), (0.2558, 1.0, 1.0), (1.0, -1.0, -1.0), (1.0, -1.0, 1.0), (1.0, 1.0, -1.0), (1.0, 1.0, 1.0)], [], [(0, 1, 5, 4), (4, 5, 3, 2), (0, 4, 2), (5, 1, 3), (2, 3, 1, 0)])
_uv = me_cube_002.uv_layers.new(name='UVMap')
_uv.uv.foreach_set('vector', [0.375, 0.25, 0.625, 0.25, 0.625, 0.5, 0.375, 0.5, 0.375, 0.5, 0.625, 0.5, 0.625, 0.75, 0.375, 0.75, 0.125, 0.5, 0.375, 0.5, 0.375, 0.75, 0.625, 0.5, 0.875, 0.5, 0.625, 0.75, 0.375, 0.75, 0.625, 0.75, 0.625, 0.25, 0.375, 0.25])
me_cube_002.update()

# ---- objects
ob_camera = bpy.data.objects.new('Camera', cam_camera)
ob_cube = bpy.data.objects.new('Cube', me_cube_001)
ob_cylinder = bpy.data.objects.new('Cylinder', me_cylinder_001)
ob_cone = bpy.data.objects.new('Cone', me_cone)
ob_cylinder_001 = bpy.data.objects.new('Cylinder.001', me_cylinder_002)
ob_cone_001 = bpy.data.objects.new('Cone.001', me_cone_001)
ob_cylinder_002 = bpy.data.objects.new('Cylinder.002', me_cylinder_003)
ob_cube_001 = bpy.data.objects.new('Cube.001', me_cube)
ob_cube_002 = bpy.data.objects.new('Cube.002', me_cube_002)

# ---- transforms, parenting, visibility, modifiers, constraints
ob_camera.location = (7.359, -6.926, 4.958)
ob_camera.rotation_euler = (1.109, 0.0, 0.8149)
ob_camera.lock_rotations_4d = False
ob_camera.empty_display_type = 'ARROWS'
ob_camera.color = (0.0, 0.0, 0.0, 0.0)
ob_camera.display_type = 'WIRE'
ob_camera.lineart.crease_threshold = 0.0
ob_cube.location = (0.0, 0.0, 0.0)
ob_cube.scale = (1.0, 2.631, 1.0)
ob_cylinder.location = (0.0, -1.0, 0.0)
ob_cylinder.rotation_euler = (1.571, -0.0, 0.0)
ob_cylinder.scale = (1.691, 1.691, 0.2932)
ob_cone.location = (0.0, 2.8, 0.0)
ob_cone.rotation_euler = (1.571, -0.0, 0.0)
ob_cone.scale = (0.9937, 0.9937, 0.9937)
ob_cylinder_001.location = (0.0, -1.999, -2.98e-08)
ob_cylinder_001.rotation_euler = (1.571, -0.0, 0.0)
ob_cylinder_001.scale = (1.09, 1.09, 0.8069)
ob_cone_001.location = (-0.1663, 0.4267, 1.079)
ob_cone_001.rotation_euler = (-2.532, -0.0, 0.0)
ob_cone_001.scale = (0.6494, 0.6151, 0.5664)
_m = ob_cone_001.modifiers.new('Solidify', 'SOLIDIFY')
_m.thickness = 0.08
ob_cylinder_002.location = (0.0, -1.999, -2.98e-08)
ob_cylinder_002.rotation_euler = (1.564, -0.0, 0.0)
ob_cylinder_002.scale = (1.09, 1.09, 0.8069)
ob_cube_001.location = (1.276, 0.4437, 0.03603)
ob_cube_001.scale = (-0.2775, 0.2775, 0.2775)
ob_cube_002.location = (-1.276, 0.393, 0.03603)
ob_cube_002.scale = (0.2775, 0.2775, -0.2775)

# ---- collection membership
col_collection.objects.link(ob_camera)
col_collection.objects.link(ob_cube)
col_collection.objects.link(ob_cylinder)
col_collection.objects.link(ob_cone)
col_collection.objects.link(ob_cylinder_001)
col_collection.objects.link(ob_cone_001)
col_collection.objects.link(ob_cylinder_002)
col_collection.objects.link(ob_cube_001)
col_collection.objects.link(ob_cube_002)

# ---- scene / render settings (as saved in the file)
scene.camera = ob_camera
scene.frame_start = 1; scene.frame_end = 250; scene.frame_set(131)
scene.render.engine = 'BLENDER_EEVEE_NEXT'
scene.render.fps = 30
bpy.context.view_layer.update()

# ---- added for rendering (the .blend has no usable light): sun
light_auto_sun = bpy.data.lights.new('AutoSun', 'SUN')
light_auto_sun.energy = 3.0
light_auto_sun.angle = 0.0523599
ob_auto_sun = bpy.data.objects.new('AutoSun', light_auto_sun)
scene.collection.objects.link(ob_auto_sun)
ob_auto_sun.rotation_euler = (0.872665, 0.174533, 0.523599)
bpy.context.view_layer.update()
